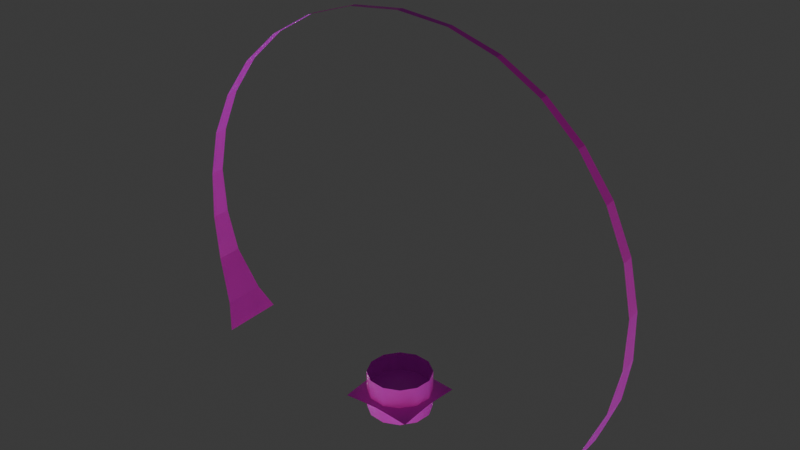 # Source: delta_approach.blend  (saved by Blender 4.2.66; exported with 4.5.12 LTS)
import bpy
from mathutils import Matrix  # noqa: F401  (used for matrix-valued properties, if any)

bpy.ops.wm.read_factory_settings(use_empty=True)
scene = bpy.context.scene
scene.name = 'Scene'

# ---- collections
col_sky_bsp_00 = bpy.data.collections.new('sky_bsp_00'); scene.collection.children.link(col_sky_bsp_00)
col_meshes = bpy.data.collections.new('meshes'); col_sky_bsp_00.children.link(col_meshes)

# ---- materials (node trees are filled in below, after node groups)
mat_sky_stormfront = bpy.data.materials.new('sky_stormfront')
mat_ring_afternoon = bpy.data.materials.new('ring_afternoon')
mat_stormclouds = bpy.data.materials.new('stormclouds')
mat_capital_ship = bpy.data.materials.new('capital_ship')
mat_wall = bpy.data.materials.new('wall')

# ---- material node trees
mat_sky_stormfront.use_nodes = True; mat_sky_stormfront.node_tree.nodes.clear()
_N = mat_sky_stormfront.node_tree.nodes; _L = mat_sky_stormfront.node_tree.links
n0 = _N.new('ShaderNodeBsdfPrincipled'); n0.name = 'Principled BSDF'; n0.location = (0, 300)
n1 = _N.new('ShaderNodeOutputMaterial'); n1.name = 'Material Output'; n1.location = (300, 300)
n2 = _N.new('ShaderNodeTexImage'); n2.name = 'Image Texture'; n2.location = (-300, 300)
_L.new(n0.outputs[0], n1.inputs[0])
_L.new(n2.outputs[0], n0.inputs[0])
n1.is_active_output = True
mat_ring_afternoon.use_nodes = True; mat_ring_afternoon.node_tree.nodes.clear()
_N = mat_ring_afternoon.node_tree.nodes; _L = mat_ring_afternoon.node_tree.links
n0 = _N.new('ShaderNodeBsdfPrincipled'); n0.name = 'Principled BSDF'; n0.location = (0, 300)
n1 = _N.new('ShaderNodeOutputMaterial'); n1.name = 'Material Output'; n1.location = (300, 300)
n2 = _N.new('ShaderNodeTexImage'); n2.name = 'Image Texture'; n2.location = (-300, 300)
_L.new(n0.outputs[0], n1.inputs[0])
_L.new(n2.outputs[0], n0.inputs[0])
n1.is_active_output = True
mat_stormclouds.use_nodes = True; mat_stormclouds.node_tree.nodes.clear()
_N = mat_stormclouds.node_tree.nodes; _L = mat_stormclouds.node_tree.links
n0 = _N.new('ShaderNodeBsdfPrincipled'); n0.name = 'Principled BSDF'; n0.location = (0, 300)
n1 = _N.new('ShaderNodeOutputMaterial'); n1.name = 'Material Output'; n1.location = (300, 300)
n2 = _N.new('ShaderNodeTexImage'); n2.name = 'Image Texture'; n2.location = (-300, 300)
_L.new(n0.outputs[0], n1.inputs[0])
_L.new(n2.outputs[0], n0.inputs[0])
n1.is_active_output = True
mat_capital_ship.use_nodes = True; mat_capital_ship.node_tree.nodes.clear()
_N = mat_capital_ship.node_tree.nodes; _L = mat_capital_ship.node_tree.links
n0 = _N.new('ShaderNodeBsdfPrincipled'); n0.name = 'Principled BSDF'; n0.location = (0, 300)
n1 = _N.new('ShaderNodeOutputMaterial'); n1.name = 'Material Output'; n1.location = (300, 300)
n2 = _N.new('ShaderNodeTexImage'); n2.name = 'Image Texture'; n2.location = (-300, 300)
_L.new(n0.outputs[0], n1.inputs[0])
_L.new(n2.outputs[0], n0.inputs[0])
n1.is_active_output = True
mat_wall.use_nodes = True; mat_wall.node_tree.nodes.clear()
_N = mat_wall.node_tree.nodes; _L = mat_wall.node_tree.links
n0 = _N.new('ShaderNodeBsdfPrincipled'); n0.name = 'Principled BSDF'; n0.location = (0, 300)
n1 = _N.new('ShaderNodeOutputMaterial'); n1.name = 'Material Output'; n1.location = (300, 300)
n2 = _N.new('ShaderNodeTexImage'); n2.name = 'Image Texture'; n2.location = (-300, 300)
_L.new(n0.outputs[0], n1.inputs[0])
_L.new(n2.outputs[0], n0.inputs[0])
n1.is_active_output = True

# ---- world
world_world = bpy.data.worlds.new('World'); scene.world = world_world
world_world.use_nodes = True; world_world.node_tree.nodes.clear()
_N = world_world.node_tree.nodes; _L = world_world.node_tree.links
n0 = _N.new('ShaderNodeOutputWorld'); n0.name = 'World Output'; n0.location = (300, 300)
n1 = _N.new('ShaderNodeBackground'); n1.name = 'Background'; n1.location = (10, 300)
n1.inputs[0].default_value = (0.05088, 0.05088, 0.05088, 1.0)
_L.new(n1.outputs[0], n0.inputs[0])
n0.is_active_output = True
world_world.color = (0.05088, 0.05088, 0.05088)
world_world.sun_shadow_jitter_overblur = 0.0

# ---- lights
light_skylight_0 = bpy.data.lights.new('skylight_0', 'SUN')
light_skylight_0.color = (0.4843, 0.3207, 0.189)
light_skylight_0.energy = 0.06283
light_skylight_1 = bpy.data.lights.new('skylight_1', 'SUN')
light_skylight_1.color = (0.8522, 0.6464, 0.4685)
light_skylight_1.energy = 0.06283
light_skylight_2 = bpy.data.lights.new('skylight_2', 'SUN')
light_skylight_2.color = (0.6308, 0.5584, 0.4791)
light_skylight_2.energy = 0.06283
light_skylight_3 = bpy.data.lights.new('skylight_3', 'SUN')
light_skylight_3.color = (0.4426, 0.4689, 0.4639)
light_skylight_3.energy = 0.06283
light_skylight_4 = bpy.data.lights.new('skylight_4', 'SUN')
light_skylight_4.color = (0.2877, 0.378, 0.4228)
light_skylight_4.energy = 0.06283
light_skylight_5 = bpy.data.lights.new('skylight_5', 'SUN')
light_skylight_5.color = (0.1659, 0.2857, 0.3559)
light_skylight_5.energy = 0.06283
light_skylight_6 = bpy.data.lights.new('skylight_6', 'SUN')
light_skylight_6.color = (0.07738, 0.1919, 0.2631)
light_skylight_6.energy = 0.06283
light_skylight_7 = bpy.data.lights.new('skylight_7', 'SUN')
light_skylight_7.color = (0.03869, 0.09595, 0.1315)
light_skylight_7.energy = 0.06283
light_skylight_8 = bpy.data.lights.new('skylight_8', 'SUN')
light_skylight_8.color = (0.4843, 0.3207, 0.189)
light_skylight_8.energy = 0.06283
light_skylight_9 = bpy.data.lights.new('skylight_9', 'SUN')
light_skylight_9.color = (0.8522, 0.6464, 0.4685)
light_skylight_9.energy = 0.06283
light_skylight_10 = bpy.data.lights.new('skylight_10', 'SUN')
light_skylight_10.color = (0.4426, 0.4689, 0.4639)
light_skylight_10.energy = 0.06283
light_skylight_11 = bpy.data.lights.new('skylight_11', 'SUN')
light_skylight_11.color = (0.2877, 0.378, 0.4228)
light_skylight_11.energy = 0.06283
light_skylight_12 = bpy.data.lights.new('skylight_12', 'SUN')
light_skylight_12.color = (0.1659, 0.2857, 0.3559)
light_skylight_12.energy = 0.06283
light_skylight_13 = bpy.data.lights.new('skylight_13', 'SUN')
light_skylight_13.color = (0.07738, 0.1919, 0.2631)
light_skylight_13.energy = 0.06283
light_skylight_14 = bpy.data.lights.new('skylight_14', 'SUN')
light_skylight_14.color = (0.03869, 0.09595, 0.1315)
light_skylight_14.energy = 0.06283
light_skylight_15 = bpy.data.lights.new('skylight_15', 'SUN')
light_skylight_15.color = (0.447, 0.296, 0.1745)
light_skylight_15.energy = 0.06283
light_skylight_16 = bpy.data.lights.new('skylight_16', 'SUN')
light_skylight_16.color = (0.7867, 0.5967, 0.4325)
light_skylight_16.energy = 0.06283
light_skylight_17 = bpy.data.lights.new('skylight_17', 'SUN')
light_skylight_17.color = (0.5823, 0.5154, 0.4423)
light_skylight_17.energy = 0.06283
light_skylight_18 = bpy.data.lights.new('skylight_18', 'SUN')
light_skylight_18.color = (0.4086, 0.4329, 0.4282)
light_skylight_18.energy = 0.06283
light_skylight_19 = bpy.data.lights.new('skylight_19', 'SUN')
light_skylight_19.color = (0.2655, 0.349, 0.3903)
light_skylight_19.energy = 0.06283
light_skylight_20 = bpy.data.lights.new('skylight_20', 'SUN')
light_skylight_20.color = (0.1531, 0.2637, 0.3285)
light_skylight_20.energy = 0.06283
light_skylight_21 = bpy.data.lights.new('skylight_21', 'SUN')
light_skylight_21.color = (0.07143, 0.1771, 0.2429)
light_skylight_21.energy = 0.06283
light_skylight_22 = bpy.data.lights.new('skylight_22', 'SUN')
light_skylight_22.color = (0.03571, 0.08857, 0.1214)
light_skylight_22.energy = 0.06283
light_skylight_23 = bpy.data.lights.new('skylight_23', 'SUN')
light_skylight_23.color = (0.4098, 0.2713, 0.16)
light_skylight_23.energy = 0.06283
light_skylight_24 = bpy.data.lights.new('skylight_24', 'SUN')
light_skylight_24.color = (0.7211, 0.5469, 0.3965)
light_skylight_24.energy = 0.06283
light_skylight_25 = bpy.data.lights.new('skylight_25', 'SUN')
light_skylight_25.color = (0.5338, 0.4725, 0.4054)
light_skylight_25.energy = 0.06283
light_skylight_26 = bpy.data.lights.new('skylight_26', 'SUN')
light_skylight_26.color = (0.3745, 0.3968, 0.3925)
light_skylight_26.energy = 0.06283
light_skylight_27 = bpy.data.lights.new('skylight_27', 'SUN')
light_skylight_27.color = (0.2434, 0.3199, 0.3578)
light_skylight_27.energy = 0.06283
light_skylight_28 = bpy.data.lights.new('skylight_28', 'SUN')
light_skylight_28.color = (0.1404, 0.2417, 0.3011)
light_skylight_28.energy = 0.06283
light_skylight_29 = bpy.data.lights.new('skylight_29', 'SUN')
light_skylight_29.color = (0.06548, 0.1624, 0.2226)
light_skylight_29.energy = 0.06283
light_skylight_30 = bpy.data.lights.new('skylight_30', 'SUN')
light_skylight_30.color = (0.03274, 0.08119, 0.1113)
light_skylight_30.energy = 0.06283
light_skylight_31 = bpy.data.lights.new('skylight_31', 'SUN')
light_skylight_31.color = (0.3725, 0.2467, 0.1454)
light_skylight_31.energy = 0.06283
light_skylight_32 = bpy.data.lights.new('skylight_32', 'SUN')
light_skylight_32.color = (0.6556, 0.4972, 0.3604)
light_skylight_32.energy = 0.06283
light_skylight_33 = bpy.data.lights.new('skylight_33', 'SUN')
light_skylight_33.color = (0.4852, 0.4295, 0.3686)
light_skylight_33.energy = 0.06283
light_skylight_34 = bpy.data.lights.new('skylight_34', 'SUN')
light_skylight_34.color = (0.3405, 0.3607, 0.3568)
light_skylight_34.energy = 0.06283
light_skylight_35 = bpy.data.lights.new('skylight_35', 'SUN')
light_skylight_35.color = (0.2213, 0.2908, 0.3252)
light_skylight_35.energy = 0.06283
light_skylight_36 = bpy.data.lights.new('skylight_36', 'SUN')
light_skylight_36.color = (0.1276, 0.2198, 0.2738)
light_skylight_36.energy = 0.06283
light_skylight_37 = bpy.data.lights.new('skylight_37', 'SUN')
light_skylight_37.color = (0.05952, 0.1476, 0.2024)
light_skylight_37.energy = 0.06283
light_skylight_38 = bpy.data.lights.new('skylight_38', 'SUN')
light_skylight_38.color = (0.02976, 0.07381, 0.1012)
light_skylight_38.energy = 0.06283
light_skylight_39 = bpy.data.lights.new('skylight_39', 'SUN')
light_skylight_39.color = (0.3352, 0.222, 0.1309)
light_skylight_39.energy = 0.06283
light_skylight_40 = bpy.data.lights.new('skylight_40', 'SUN')
light_skylight_40.color = (0.59, 0.4475, 0.3244)
light_skylight_40.energy = 0.06283
light_skylight_41 = bpy.data.lights.new('skylight_41', 'SUN')
light_skylight_41.color = (0.4367, 0.3866, 0.3317)
light_skylight_41.energy = 0.06283
light_skylight_42 = bpy.data.lights.new('skylight_42', 'SUN')
light_skylight_42.color = (0.3064, 0.3246, 0.3212)
light_skylight_42.energy = 0.06283
light_skylight_43 = bpy.data.lights.new('skylight_43', 'SUN')
light_skylight_43.color = (0.1991, 0.2617, 0.2927)
light_skylight_43.energy = 0.06283
light_skylight_44 = bpy.data.lights.new('skylight_44', 'SUN')
light_skylight_44.color = (0.1149, 0.1978, 0.2464)
light_skylight_44.energy = 0.06283
light_skylight_45 = bpy.data.lights.new('skylight_45', 'SUN')
light_skylight_45.color = (0.05357, 0.1329, 0.1821)
light_skylight_45.energy = 0.06283
light_skylight_46 = bpy.data.lights.new('skylight_46', 'SUN')
light_skylight_46.color = (0.02679, 0.06643, 0.09107)
light_skylight_46.energy = 0.06283
light_skylight_47 = bpy.data.lights.new('skylight_47', 'SUN')
light_skylight_47.color = (0.298, 0.1973, 0.1163)
light_skylight_47.energy = 0.06283
light_skylight_48 = bpy.data.lights.new('skylight_48', 'SUN')
light_skylight_48.color = (0.5244, 0.3978, 0.2883)
light_skylight_48.energy = 0.06283
light_skylight_49 = bpy.data.lights.new('skylight_49', 'SUN')
light_skylight_49.color = (0.3882, 0.3436, 0.2949)
light_skylight_49.energy = 0.06283
light_skylight_50 = bpy.data.lights.new('skylight_50', 'SUN')
light_skylight_50.color = (0.2724, 0.2886, 0.2855)
light_skylight_50.energy = 0.06283
light_skylight_51 = bpy.data.lights.new('skylight_51', 'SUN')
light_skylight_51.color = (0.177, 0.2326, 0.2602)
light_skylight_51.energy = 0.06283
light_skylight_52 = bpy.data.lights.new('skylight_52', 'SUN')
light_skylight_52.color = (0.1021, 0.1758, 0.219)
light_skylight_52.energy = 0.06283
light_skylight_53 = bpy.data.lights.new('skylight_53', 'SUN')
light_skylight_53.color = (0.04762, 0.1181, 0.1619)
light_skylight_53.energy = 0.06283
light_skylight_54 = bpy.data.lights.new('skylight_54', 'SUN')
light_skylight_54.color = (0.02381, 0.05905, 0.08095)
light_skylight_54.energy = 0.06283
light_skylight_55 = bpy.data.lights.new('skylight_55', 'SUN')
light_skylight_55.color = (0.2607, 0.1727, 0.1018)
light_skylight_55.energy = 0.06283
light_skylight_56 = bpy.data.lights.new('skylight_56', 'SUN')
light_skylight_56.color = (0.4589, 0.3481, 0.2523)
light_skylight_56.energy = 0.06283
light_skylight_57 = bpy.data.lights.new('skylight_57', 'SUN')
light_skylight_57.color = (0.3397, 0.3007, 0.258)
light_skylight_57.energy = 0.06283
light_skylight_58 = bpy.data.lights.new('skylight_58', 'SUN')
light_skylight_58.color = (0.2383, 0.2525, 0.2498)
light_skylight_58.energy = 0.06283
light_skylight_59 = bpy.data.lights.new('skylight_59', 'SUN')
light_skylight_59.color = (0.1549, 0.2036, 0.2277)
light_skylight_59.energy = 0.06283
light_skylight_60 = bpy.data.lights.new('skylight_60', 'SUN')
light_skylight_60.color = (0.08933, 0.1538, 0.1916)
light_skylight_60.energy = 0.06283
light_skylight_61 = bpy.data.lights.new('skylight_61', 'SUN')
light_skylight_61.color = (0.04167, 0.1033, 0.1417)
light_skylight_61.energy = 0.06283
light_skylight_62 = bpy.data.lights.new('skylight_62', 'SUN')
light_skylight_62.color = (0.02083, 0.05167, 0.07083)
light_skylight_62.energy = 0.06283
light_skylight_63 = bpy.data.lights.new('skylight_63', 'SUN')
light_skylight_63.color = (0.2235, 0.148, 0.08725)
light_skylight_63.energy = 0.06283
light_skylight_64 = bpy.data.lights.new('skylight_64', 'SUN')
light_skylight_64.color = (0.3933, 0.2983, 0.2163)
light_skylight_64.energy = 0.06283
light_skylight_65 = bpy.data.lights.new('skylight_65', 'SUN')
light_skylight_65.color = (0.2911, 0.2577, 0.2211)
light_skylight_65.energy = 0.06283
light_skylight_66 = bpy.data.lights.new('skylight_66', 'SUN')
light_skylight_66.color = (0.2043, 0.2164, 0.2141)
light_skylight_66.energy = 0.06283
light_skylight_67 = bpy.data.lights.new('skylight_67', 'SUN')
light_skylight_67.color = (0.1328, 0.1745, 0.1951)
light_skylight_67.energy = 0.06283
light_skylight_68 = bpy.data.lights.new('skylight_68', 'SUN')
light_skylight_68.color = (0.07657, 0.1319, 0.1643)
light_skylight_68.energy = 0.06283
light_skylight_69 = bpy.data.lights.new('skylight_69', 'SUN')
light_skylight_69.color = (0.03571, 0.08857, 0.1214)
light_skylight_69.energy = 0.06283
light_skylight_70 = bpy.data.lights.new('skylight_70', 'SUN')
light_skylight_70.color = (0.01786, 0.04429, 0.06071)
light_skylight_70.energy = 0.06283
light_skylight_71 = bpy.data.lights.new('skylight_71', 'SUN')
light_skylight_71.color = (0.1863, 0.1233, 0.07271)
light_skylight_71.energy = 0.06283
light_skylight_72 = bpy.data.lights.new('skylight_72', 'SUN')
light_skylight_72.color = (0.3278, 0.2486, 0.1802)
light_skylight_72.energy = 0.06283
light_skylight_73 = bpy.data.lights.new('skylight_73', 'SUN')
light_skylight_73.color = (0.2426, 0.2148, 0.1843)
light_skylight_73.energy = 0.06283
light_skylight_74 = bpy.data.lights.new('skylight_74', 'SUN')
light_skylight_74.color = (0.1702, 0.1804, 0.1784)
light_skylight_74.energy = 0.06283
light_skylight_75 = bpy.data.lights.new('skylight_75', 'SUN')
light_skylight_75.color = (0.1106, 0.1454, 0.1626)
light_skylight_75.energy = 0.06283
light_skylight_76 = bpy.data.lights.new('skylight_76', 'SUN')
light_skylight_76.color = (0.06381, 0.1099, 0.1369)
light_skylight_76.energy = 0.06283
light_skylight_77 = bpy.data.lights.new('skylight_77', 'SUN')
light_skylight_77.color = (0.02976, 0.07381, 0.1012)
light_skylight_77.energy = 0.06283
light_skylight_78 = bpy.data.lights.new('skylight_78', 'SUN')
light_skylight_78.color = (0.01488, 0.0369, 0.0506)
light_skylight_78.energy = 0.06283
light_skylight_79 = bpy.data.lights.new('skylight_79', 'SUN')
light_skylight_79.color = (0.149, 0.09867, 0.05817)
light_skylight_79.energy = 0.06283
light_skylight_80 = bpy.data.lights.new('skylight_80', 'SUN')
light_skylight_80.color = (0.2622, 0.1989, 0.1442)
light_skylight_80.energy = 0.06283
light_skylight_81 = bpy.data.lights.new('skylight_81', 'SUN')
light_skylight_81.color = (0.1941, 0.1718, 0.1474)
light_skylight_81.energy = 0.06283
light_skylight_82 = bpy.data.lights.new('skylight_82', 'SUN')
light_skylight_82.color = (0.1362, 0.1443, 0.1427)
light_skylight_82.energy = 0.06283
light_skylight_83 = bpy.data.lights.new('skylight_83', 'SUN')
light_skylight_83.color = (0.08851, 0.1163, 0.1301)
light_skylight_83.energy = 0.06283
light_skylight_84 = bpy.data.lights.new('skylight_84', 'SUN')
light_skylight_84.color = (0.05105, 0.0879, 0.1095)
light_skylight_84.energy = 0.06283
light_skylight_85 = bpy.data.lights.new('skylight_85', 'SUN')
light_skylight_85.color = (0.02381, 0.05905, 0.08095)
light_skylight_85.energy = 0.06283
light_skylight_86 = bpy.data.lights.new('skylight_86', 'SUN')
light_skylight_86.color = (0.0119, 0.02952, 0.04048)
light_skylight_86.energy = 0.06283
light_skylight_87 = bpy.data.lights.new('skylight_87', 'SUN')
light_skylight_87.color = (0.1117, 0.074, 0.04363)
light_skylight_87.energy = 0.06283
light_skylight_88 = bpy.data.lights.new('skylight_88', 'SUN')
light_skylight_88.color = (0.1967, 0.1492, 0.1081)
light_skylight_88.energy = 0.06283
light_skylight_89 = bpy.data.lights.new('skylight_89', 'SUN')
light_skylight_89.color = (0.1456, 0.1289, 0.1106)
light_skylight_89.energy = 0.06283
light_skylight_90 = bpy.data.lights.new('skylight_90', 'SUN')
light_skylight_90.color = (0.1021, 0.1082, 0.1071)
light_skylight_90.energy = 0.06283
light_skylight_91 = bpy.data.lights.new('skylight_91', 'SUN')
light_skylight_91.color = (0.06638, 0.08724, 0.09757)
light_skylight_91.energy = 0.06283
light_skylight_92 = bpy.data.lights.new('skylight_92', 'SUN')
light_skylight_92.color = (0.03829, 0.06593, 0.08213)
light_skylight_92.energy = 0.06283
light_skylight_93 = bpy.data.lights.new('skylight_93', 'SUN')
light_skylight_93.color = (0.01786, 0.04429, 0.06071)
light_skylight_93.energy = 0.06283
light_skylight_94 = bpy.data.lights.new('skylight_94', 'SUN')
light_skylight_94.color = (0.008929, 0.02214, 0.03036)
light_skylight_94.energy = 0.06283
light_skylight_95 = bpy.data.lights.new('skylight_95', 'SUN')
light_skylight_95.color = (0.0745, 0.04933, 0.02908)
light_skylight_95.energy = 0.06283
light_skylight_96 = bpy.data.lights.new('skylight_96', 'SUN')
light_skylight_96.color = (0.1311, 0.09944, 0.07208)
light_skylight_96.energy = 0.06283
light_skylight_97 = bpy.data.lights.new('skylight_97', 'SUN')
light_skylight_97.color = (0.09705, 0.0859, 0.07371)
light_skylight_97.energy = 0.06283
light_skylight_98 = bpy.data.lights.new('skylight_98', 'SUN')
light_skylight_98.color = (0.0681, 0.07214, 0.07137)
light_skylight_98.energy = 0.06283
light_skylight_99 = bpy.data.lights.new('skylight_99', 'SUN')
light_skylight_99.color = (0.04425, 0.05816, 0.06505)
light_skylight_99.energy = 0.06283
light_skylight_100 = bpy.data.lights.new('skylight_100', 'SUN')
light_skylight_100.color = (0.02552, 0.04395, 0.05475)
light_skylight_100.energy = 0.06283
light_skylight_101 = bpy.data.lights.new('skylight_101', 'SUN')
light_skylight_101.color = (0.0119, 0.02952, 0.04048)
light_skylight_101.energy = 0.06283
light_skylight_102 = bpy.data.lights.new('skylight_102', 'SUN')
light_skylight_102.color = (0.005952, 0.01476, 0.02024)
light_skylight_102.energy = 0.06283
light_skylight_103 = bpy.data.lights.new('skylight_103', 'SUN')
light_skylight_103.color = (0.03725, 0.02467, 0.01454)
light_skylight_103.energy = 0.06283
light_skylight_104 = bpy.data.lights.new('skylight_104', 'SUN')
light_skylight_104.color = (0.06556, 0.04972, 0.03604)
light_skylight_104.energy = 0.06283
light_skylight_105 = bpy.data.lights.new('skylight_105', 'SUN')
light_skylight_105.color = (0.04852, 0.04295, 0.03686)
light_skylight_105.energy = 0.06283
light_skylight_106 = bpy.data.lights.new('skylight_106', 'SUN')
light_skylight_106.color = (0.03405, 0.03607, 0.03568)
light_skylight_106.energy = 0.06283
light_skylight_107 = bpy.data.lights.new('skylight_107', 'SUN')
light_skylight_107.color = (0.02213, 0.02908, 0.03252)
light_skylight_107.energy = 0.06283
light_skylight_108 = bpy.data.lights.new('skylight_108', 'SUN')
light_skylight_108.color = (0.01276, 0.02198, 0.02737)
light_skylight_108.energy = 0.06283
light_skylight_109 = bpy.data.lights.new('skylight_109', 'SUN')
light_skylight_109.color = (0.005952, 0.01476, 0.02024)
light_skylight_109.energy = 0.06283
light_skylight_110 = bpy.data.lights.new('skylight_110', 'SUN')
light_skylight_110.color = (0.002976, 0.007381, 0.01012)
light_skylight_110.energy = 0.06283
light_skylight_111 = bpy.data.lights.new('skylight_111', 'SUN')
light_skylight_111.color = (0.0745, 0.04933, 0.02908)
light_skylight_111.energy = 0.06283
light_skylight_112 = bpy.data.lights.new('skylight_112', 'SUN')
light_skylight_112.color = (0.1311, 0.09944, 0.07208)
light_skylight_112.energy = 0.06283
light_skylight_113 = bpy.data.lights.new('skylight_113', 'SUN')
light_skylight_113.color = (0.09705, 0.0859, 0.07371)
light_skylight_113.energy = 0.06283
light_skylight_114 = bpy.data.lights.new('skylight_114', 'SUN')
light_skylight_114.color = (0.0681, 0.07214, 0.07137)
light_skylight_114.energy = 0.06283
light_skylight_115 = bpy.data.lights.new('skylight_115', 'SUN')
light_skylight_115.color = (0.04425, 0.05816, 0.06505)
light_skylight_115.energy = 0.06283
light_skylight_116 = bpy.data.lights.new('skylight_116', 'SUN')
light_skylight_116.color = (0.02552, 0.04395, 0.05475)
light_skylight_116.energy = 0.06283
light_skylight_117 = bpy.data.lights.new('skylight_117', 'SUN')
light_skylight_117.color = (0.0119, 0.02952, 0.04048)
light_skylight_117.energy = 0.06283
light_skylight_118 = bpy.data.lights.new('skylight_118', 'SUN')
light_skylight_118.color = (0.005952, 0.01476, 0.02024)
light_skylight_118.energy = 0.06283
light_skylight_119 = bpy.data.lights.new('skylight_119', 'SUN')
light_skylight_119.color = (0.1117, 0.074, 0.04363)
light_skylight_119.energy = 0.06283
light_skylight_120 = bpy.data.lights.new('skylight_120', 'SUN')
light_skylight_120.color = (0.1967, 0.1492, 0.1081)
light_skylight_120.energy = 0.06283
light_skylight_121 = bpy.data.lights.new('skylight_121', 'SUN')
light_skylight_121.color = (0.1456, 0.1289, 0.1106)
light_skylight_121.energy = 0.06283
light_skylight_122 = bpy.data.lights.new('skylight_122', 'SUN')
light_skylight_122.color = (0.1021, 0.1082, 0.1071)
light_skylight_122.energy = 0.06283
light_skylight_123 = bpy.data.lights.new('skylight_123', 'SUN')
light_skylight_123.color = (0.06638, 0.08724, 0.09757)
light_skylight_123.energy = 0.06283
light_skylight_124 = bpy.data.lights.new('skylight_124', 'SUN')
light_skylight_124.color = (0.03829, 0.06593, 0.08213)
light_skylight_124.energy = 0.06283
light_skylight_125 = bpy.data.lights.new('skylight_125', 'SUN')
light_skylight_125.color = (0.01786, 0.04429, 0.06071)
light_skylight_125.energy = 0.06283
light_skylight_126 = bpy.data.lights.new('skylight_126', 'SUN')
light_skylight_126.color = (0.008929, 0.02214, 0.03036)
light_skylight_126.energy = 0.06283
light_skylight_127 = bpy.data.lights.new('skylight_127', 'SUN')
light_skylight_127.color = (0.149, 0.09867, 0.05817)
light_skylight_127.energy = 0.06283
light_skylight_128 = bpy.data.lights.new('skylight_128', 'SUN')
light_skylight_128.color = (0.2622, 0.1989, 0.1442)
light_skylight_128.energy = 0.06283
light_skylight_129 = bpy.data.lights.new('skylight_129', 'SUN')
light_skylight_129.color = (0.1941, 0.1718, 0.1474)
light_skylight_129.energy = 0.06283
light_skylight_130 = bpy.data.lights.new('skylight_130', 'SUN')
light_skylight_130.color = (0.1362, 0.1443, 0.1427)
light_skylight_130.energy = 0.06283
light_skylight_131 = bpy.data.lights.new('skylight_131', 'SUN')
light_skylight_131.color = (0.08851, 0.1163, 0.1301)
light_skylight_131.energy = 0.06283
light_skylight_132 = bpy.data.lights.new('skylight_132', 'SUN')
light_skylight_132.color = (0.05105, 0.0879, 0.1095)
light_skylight_132.energy = 0.06283
light_skylight_133 = bpy.data.lights.new('skylight_133', 'SUN')
light_skylight_133.color = (0.02381, 0.05905, 0.08095)
light_skylight_133.energy = 0.06283
light_skylight_134 = bpy.data.lights.new('skylight_134', 'SUN')
light_skylight_134.color = (0.0119, 0.02952, 0.04048)
light_skylight_134.energy = 0.06283
light_skylight_135 = bpy.data.lights.new('skylight_135', 'SUN')
light_skylight_135.color = (0.1863, 0.1233, 0.07271)
light_skylight_135.energy = 0.06283
light_skylight_136 = bpy.data.lights.new('skylight_136', 'SUN')
light_skylight_136.color = (0.3278, 0.2486, 0.1802)
light_skylight_136.energy = 0.06283
light_skylight_137 = bpy.data.lights.new('skylight_137', 'SUN')
light_skylight_137.color = (0.2426, 0.2148, 0.1843)
light_skylight_137.energy = 0.06283
light_skylight_138 = bpy.data.lights.new('skylight_138', 'SUN')
light_skylight_138.color = (0.1702, 0.1804, 0.1784)
light_skylight_138.energy = 0.06283
light_skylight_139 = bpy.data.lights.new('skylight_139', 'SUN')
light_skylight_139.color = (0.1106, 0.1454, 0.1626)
light_skylight_139.energy = 0.06283
light_skylight_140 = bpy.data.lights.new('skylight_140', 'SUN')
light_skylight_140.color = (0.06381, 0.1099, 0.1369)
light_skylight_140.energy = 0.06283
light_skylight_141 = bpy.data.lights.new('skylight_141', 'SUN')
light_skylight_141.color = (0.02976, 0.07381, 0.1012)
light_skylight_141.energy = 0.06283
light_skylight_142 = bpy.data.lights.new('skylight_142', 'SUN')
light_skylight_142.color = (0.01488, 0.0369, 0.0506)
light_skylight_142.energy = 0.06283
light_skylight_143 = bpy.data.lights.new('skylight_143', 'SUN')
light_skylight_143.color = (0.2235, 0.148, 0.08725)
light_skylight_143.energy = 0.06283
light_skylight_144 = bpy.data.lights.new('skylight_144', 'SUN')
light_skylight_144.color = (0.3933, 0.2983, 0.2163)
light_skylight_144.energy = 0.06283
light_skylight_145 = bpy.data.lights.new('skylight_145', 'SUN')
light_skylight_145.color = (0.2911, 0.2577, 0.2211)
light_skylight_145.energy = 0.06283
light_skylight_146 = bpy.data.lights.new('skylight_146', 'SUN')
light_skylight_146.color = (0.2043, 0.2164, 0.2141)
light_skylight_146.energy = 0.06283
light_skylight_147 = bpy.data.lights.new('skylight_147', 'SUN')
light_skylight_147.color = (0.1328, 0.1745, 0.1951)
light_skylight_147.energy = 0.06283
light_skylight_148 = bpy.data.lights.new('skylight_148', 'SUN')
light_skylight_148.color = (0.07657, 0.1319, 0.1643)
light_skylight_148.energy = 0.06283
light_skylight_149 = bpy.data.lights.new('skylight_149', 'SUN')
light_skylight_149.color = (0.03571, 0.08857, 0.1214)
light_skylight_149.energy = 0.06283
light_skylight_150 = bpy.data.lights.new('skylight_150', 'SUN')
light_skylight_150.color = (0.01786, 0.04429, 0.06071)
light_skylight_150.energy = 0.06283
light_skylight_151 = bpy.data.lights.new('skylight_151', 'SUN')
light_skylight_151.color = (0.2607, 0.1727, 0.1018)
light_skylight_151.energy = 0.06283
light_skylight_152 = bpy.data.lights.new('skylight_152', 'SUN')
light_skylight_152.color = (0.4589, 0.3481, 0.2523)
light_skylight_152.energy = 0.06283
light_skylight_153 = bpy.data.lights.new('skylight_153', 'SUN')
light_skylight_153.color = (0.3397, 0.3007, 0.258)
light_skylight_153.energy = 0.06283
light_skylight_154 = bpy.data.lights.new('skylight_154', 'SUN')
light_skylight_154.color = (0.2383, 0.2525, 0.2498)
light_skylight_154.energy = 0.06283
light_skylight_155 = bpy.data.lights.new('skylight_155', 'SUN')
light_skylight_155.color = (0.1549, 0.2036, 0.2277)
light_skylight_155.energy = 0.06283
light_skylight_156 = bpy.data.lights.new('skylight_156', 'SUN')
light_skylight_156.color = (0.08933, 0.1538, 0.1916)
light_skylight_156.energy = 0.06283
light_skylight_157 = bpy.data.lights.new('skylight_157', 'SUN')
light_skylight_157.color = (0.04167, 0.1033, 0.1417)
light_skylight_157.energy = 0.06283
light_skylight_158 = bpy.data.lights.new('skylight_158', 'SUN')
light_skylight_158.color = (0.02083, 0.05167, 0.07083)
light_skylight_158.energy = 0.06283
light_skylight_159 = bpy.data.lights.new('skylight_159', 'SUN')
light_skylight_159.color = (0.298, 0.1973, 0.1163)
light_skylight_159.energy = 0.06283
light_skylight_160 = bpy.data.lights.new('skylight_160', 'SUN')
light_skylight_160.color = (0.5244, 0.3978, 0.2883)
light_skylight_160.energy = 0.06283
light_skylight_161 = bpy.data.lights.new('skylight_161', 'SUN')
light_skylight_161.color = (0.3882, 0.3436, 0.2949)
light_skylight_161.energy = 0.06283
light_skylight_162 = bpy.data.lights.new('skylight_162', 'SUN')
light_skylight_162.color = (0.2724, 0.2886, 0.2855)
light_skylight_162.energy = 0.06283
light_skylight_163 = bpy.data.lights.new('skylight_163', 'SUN')
light_skylight_163.color = (0.177, 0.2326, 0.2602)
light_skylight_163.energy = 0.06283
light_skylight_164 = bpy.data.lights.new('skylight_164', 'SUN')
light_skylight_164.color = (0.1021, 0.1758, 0.219)
light_skylight_164.energy = 0.06283
light_skylight_165 = bpy.data.lights.new('skylight_165', 'SUN')
light_skylight_165.color = (0.04762, 0.1181, 0.1619)
light_skylight_165.energy = 0.06283
light_skylight_166 = bpy.data.lights.new('skylight_166', 'SUN')
light_skylight_166.color = (0.02381, 0.05905, 0.08095)
light_skylight_166.energy = 0.06283
light_skylight_167 = bpy.data.lights.new('skylight_167', 'SUN')
light_skylight_167.color = (0.3352, 0.222, 0.1309)
light_skylight_167.energy = 0.06283
light_skylight_168 = bpy.data.lights.new('skylight_168', 'SUN')
light_skylight_168.color = (0.59, 0.4475, 0.3244)
light_skylight_168.energy = 0.06283
light_skylight_169 = bpy.data.lights.new('skylight_169', 'SUN')
light_skylight_169.color = (0.4367, 0.3866, 0.3317)
light_skylight_169.energy = 0.06283
light_skylight_170 = bpy.data.lights.new('skylight_170', 'SUN')
light_skylight_170.color = (0.3064, 0.3246, 0.3212)
light_skylight_170.energy = 0.06283
light_skylight_171 = bpy.data.lights.new('skylight_171', 'SUN')
light_skylight_171.color = (0.1991, 0.2617, 0.2927)
light_skylight_171.energy = 0.06283
light_skylight_172 = bpy.data.lights.new('skylight_172', 'SUN')
light_skylight_172.color = (0.1149, 0.1978, 0.2464)
light_skylight_172.energy = 0.06283
light_skylight_173 = bpy.data.lights.new('skylight_173', 'SUN')
light_skylight_173.color = (0.05357, 0.1329, 0.1821)
light_skylight_173.energy = 0.06283
light_skylight_174 = bpy.data.lights.new('skylight_174', 'SUN')
light_skylight_174.color = (0.02679, 0.06643, 0.09107)
light_skylight_174.energy = 0.06283
light_skylight_175 = bpy.data.lights.new('skylight_175', 'SUN')
light_skylight_175.color = (0.3725, 0.2467, 0.1454)
light_skylight_175.energy = 0.06283
light_skylight_176 = bpy.data.lights.new('skylight_176', 'SUN')
light_skylight_176.color = (0.6556, 0.4972, 0.3604)
light_skylight_176.energy = 0.06283
light_skylight_177 = bpy.data.lights.new('skylight_177', 'SUN')
light_skylight_177.color = (0.4852, 0.4295, 0.3686)
light_skylight_177.energy = 0.06283
light_skylight_178 = bpy.data.lights.new('skylight_178', 'SUN')
light_skylight_178.color = (0.3405, 0.3607, 0.3568)
light_skylight_178.energy = 0.06283
light_skylight_179 = bpy.data.lights.new('skylight_179', 'SUN')
light_skylight_179.color = (0.2213, 0.2908, 0.3252)
light_skylight_179.energy = 0.06283
light_skylight_180 = bpy.data.lights.new('skylight_180', 'SUN')
light_skylight_180.color = (0.1276, 0.2198, 0.2738)
light_skylight_180.energy = 0.06283
light_skylight_181 = bpy.data.lights.new('skylight_181', 'SUN')
light_skylight_181.color = (0.05952, 0.1476, 0.2024)
light_skylight_181.energy = 0.06283
light_skylight_182 = bpy.data.lights.new('skylight_182', 'SUN')
light_skylight_182.color = (0.02976, 0.07381, 0.1012)
light_skylight_182.energy = 0.06283
light_skylight_183 = bpy.data.lights.new('skylight_183', 'SUN')
light_skylight_183.color = (0.4098, 0.2713, 0.16)
light_skylight_183.energy = 0.06283
light_skylight_184 = bpy.data.lights.new('skylight_184', 'SUN')
light_skylight_184.color = (0.7211, 0.5469, 0.3965)
light_skylight_184.energy = 0.06283
light_skylight_185 = bpy.data.lights.new('skylight_185', 'SUN')
light_skylight_185.color = (0.5338, 0.4725, 0.4054)
light_skylight_185.energy = 0.06283
light_skylight_186 = bpy.data.lights.new('skylight_186', 'SUN')
light_skylight_186.color = (0.3745, 0.3968, 0.3925)
light_skylight_186.energy = 0.06283
light_skylight_187 = bpy.data.lights.new('skylight_187', 'SUN')
light_skylight_187.color = (0.2434, 0.3199, 0.3578)
light_skylight_187.energy = 0.06283
light_skylight_188 = bpy.data.lights.new('skylight_188', 'SUN')
light_skylight_188.color = (0.1404, 0.2417, 0.3011)
light_skylight_188.energy = 0.06283
light_skylight_189 = bpy.data.lights.new('skylight_189', 'SUN')
light_skylight_189.color = (0.06548, 0.1624, 0.2226)
light_skylight_189.energy = 0.06283
light_skylight_190 = bpy.data.lights.new('skylight_190', 'SUN')
light_skylight_190.color = (0.03274, 0.08119, 0.1113)
light_skylight_190.energy = 0.06283
light_skylight_191 = bpy.data.lights.new('skylight_191', 'SUN')
light_skylight_191.color = (0.447, 0.296, 0.1745)
light_skylight_191.energy = 0.06283
light_skylight_192 = bpy.data.lights.new('skylight_192', 'SUN')
light_skylight_192.color = (0.7867, 0.5967, 0.4325)
light_skylight_192.energy = 0.06283
light_skylight_193 = bpy.data.lights.new('skylight_193', 'SUN')
light_skylight_193.color = (0.5823, 0.5154, 0.4423)
light_skylight_193.energy = 0.06283
light_skylight_194 = bpy.data.lights.new('skylight_194', 'SUN')
light_skylight_194.color = (0.4086, 0.4329, 0.4282)
light_skylight_194.energy = 0.06283
light_skylight_195 = bpy.data.lights.new('skylight_195', 'SUN')
light_skylight_195.color = (0.2655, 0.349, 0.3903)
light_skylight_195.energy = 0.06283
light_skylight_196 = bpy.data.lights.new('skylight_196', 'SUN')
light_skylight_196.color = (0.1531, 0.2637, 0.3285)
light_skylight_196.energy = 0.06283
light_skylight_197 = bpy.data.lights.new('skylight_197', 'SUN')
light_skylight_197.color = (0.07143, 0.1771, 0.2429)
light_skylight_197.energy = 0.06283
light_skylight_198 = bpy.data.lights.new('skylight_198', 'SUN')
light_skylight_198.color = (0.03571, 0.08857, 0.1214)
light_skylight_198.energy = 0.06283
light_skylight_199 = bpy.data.lights.new('skylight_199', 'SUN')
light_skylight_199.color = (1.0, 0.7851, 0.4975)
light_skylight_199.energy = 5.655e-05

# ---- meshes
me_10_dome_sky = bpy.data.meshes.new('10.dome:sky')
me_10_dome_sky.from_pydata([(3447.0, 3447.0, 1119.0), (1723.0, 1724.0, 1731.0), (1723.0, 3447.0, 1265.0), (-0.04279, 1724.0, 1985.0), (-0.04279, 3447.0, 1379.0), (-1723.0, 3447.0, 1265.0), (-1723.0, 1724.0, 1731.0), (-3447.0, 3447.0, 1119.0), (-3447.0, 1724.0, 1265.0), (-1723.0, 0.02977, 1985.0), (-3447.0, 0.02977, 1379.0), (-3447.0, -1724.0, 1265.0), (-1723.0, -1724.0, 1731.0), (-3447.0, -3447.0, 1119.0), (-1723.0, -3447.0, 1265.0), (-0.04279, -1724.0, 1985.0), (-0.04279, -3447.0, 1379.0), (1723.0, -3447.0, 1265.0), (1723.0, -1724.0, 1731.0), (3447.0, -3447.0, 1119.0), (3447.0, -1724.0, 1265.0), (1723.0, 0.02977, 1985.0), (3447.0, 0.02977, 1379.0), (3447.0, 1724.0, 1265.0), (-0.04279, 0.02977, 2229.0)], [], [(0, 1, 2), (1, 3, 2), (2, 3, 4), (4, 3, 5), (3, 6, 5), (5, 6, 7), (7, 6, 8), (6, 9, 8), (8, 9, 10), (10, 9, 11), (9, 12, 11), (11, 12, 13), (13, 12, 14), (12, 15, 14), (14, 15, 16), (16, 15, 17), (15, 18, 17), (17, 18, 19), (19, 18, 20), (18, 21, 20), (20, 21, 22), (22, 21, 23), (21, 1, 23), (23, 1, 0), (21, 24, 1), (1, 24, 3), (3, 24, 6), (6, 24, 9), (9, 24, 12), (12, 24, 15), (15, 24, 18), (24, 21, 18)])
me_10_dome_sky.polygons.foreach_set('use_smooth', [True] * 32)
_uv = me_10_dome_sky.uv_layers.new(name='UVMap')
_uv.uv.foreach_set('vector', [0.9995, 0.9995, 0.7497, 0.7497, 0.7497, 0.9995, 0.7497, 0.7497, 0.5, 0.7497, 0.7497, 0.9995, 0.7497, 0.9995, 0.5, 0.7497, 0.5, 0.9995, 0.5, 0.9995, 0.5, 0.7497, 0.2503, 0.9995, 0.5, 0.7497, 0.2503, 0.7497, 0.2503, 0.9995, 0.2503, 0.9995, 0.2503, 0.7497, 0.0004995, 0.9995, 0.0004995, 0.9995, 0.2503, 0.7497, 0.0004995, 0.7497, 0.2503, 0.7497, 0.2503, 0.5, 0.0004995, 0.7497, 0.0004995, 0.7497, 0.2503, 0.5, 0.0004995, 0.5, 0.0004995, 0.5, 0.2503, 0.5, 0.0004995, 0.2503, 0.2503, 0.5, 0.2503, 0.2503, 0.0004995, 0.2503, 0.0004995, 0.2503, 0.2503, 0.2503, 0.0004995, 0.0004995, 0.0004995, 0.0004995, 0.2503, 0.2503, 0.2503, 0.0004995, 0.2503, 0.2503, 0.5, 0.2503, 0.2503, 0.0004995, 0.2503, 0.0004995, 0.5, 0.2503, 0.5, 0.0004995, 0.5, 0.0004995, 0.5, 0.2503, 0.7497, 0.0004995, 0.5, 0.2503, 0.7497, 0.2503, 0.7497, 0.0004995, 0.7497, 0.0004995, 0.7497, 0.2503, 0.9995, 0.0004995, 0.9995, 0.0004995, 0.7497, 0.2503, 0.9995, 0.2503, 0.7497, 0.2503, 0.7497, 0.5, 0.9995, 0.2503, 0.9995, 0.2503, 0.7497, 0.5, 0.9995, 0.5, 0.9995, 0.5, 0.7497, 0.5, 0.9995, 0.7497, 0.7497, 0.5, 0.7497, 0.7497, 0.9995, 0.7497, 0.9995, 0.7497, 0.7497, 0.7497, 0.9995, 0.9995, 0.7497, 0.5, 0.5, 0.5, 0.7497, 0.7497, 0.7497, 0.7497, 0.5, 0.5, 0.5, 0.7497, 0.5, 0.7497, 0.5, 0.5, 0.2503, 0.7497, 0.2503, 0.7497, 0.5, 0.5, 0.2503, 0.5, 0.2503, 0.5, 0.5, 0.5, 0.2503, 0.2503, 0.2503, 0.2503, 0.5, 0.5, 0.5, 0.2503, 0.5, 0.2503, 0.5, 0.5, 0.7497, 0.2503, 0.5, 0.5, 0.7497, 0.5, 0.7497, 0.2503])
me_10_dome_sky.materials.append(mat_sky_stormfront)
me_10_dome_sky.update()
me_10_dome_sky.normals_split_custom_set([tuple(v) for v in zip(*[iter([-0.1725, -0.1725, -0.9698, -0.1795, -0.1795, -0.9672, -0.09172, -0.2778, -0.9562, -0.1795, -0.1795, -0.9672, -0.0009431, -0.2174, -0.9761, -0.09172, -0.2778, -0.9562, -0.09172, -0.2778, -0.9562, -0.0009431, -0.2174, -0.9761, 2.226e-06, -0.3315, -0.9435, 2.226e-06, -0.3315, -0.9435, -0.0009431, -0.2174, -0.9761, 0.09088, -0.278, -0.9563, -0.0009431, -0.2174, -0.9761, 0.1787, -0.1796, -0.9674, 0.09088, -0.278, -0.9563, 0.09088, -0.278, -0.9563, 0.1787, -0.1796, -0.9674, 0.1716, -0.1725, -0.9699, 0.1716, -0.1725, -0.9699, 0.1787, -0.1796, -0.9674, 0.2769, -0.09166, -0.9565, 0.1787, -0.1796, -0.9674, 0.2165, -0.0009618, -0.9763, 0.2769, -0.09166, -0.9565, 0.2769, -0.09166, -0.9565, 0.2165, -0.0009618, -0.9763, 0.3307, 1.353e-09, -0.9437, 0.3307, 1.353e-09, -0.9437, 0.2165, -0.0009618, -0.9763, 0.2769, 0.09068, -0.9566, 0.2165, -0.0009618, -0.9763, 0.1791, 0.1791, -0.9674, 0.2769, 0.09068, -0.9566, 0.2769, 0.09068, -0.9566, 0.1791, 0.1791, -0.9674, 0.1717, 0.1717, -0.9701, 0.1717, 0.1717, -0.9701, 0.1791, 0.1791, -0.9674, 0.09067, 0.2768, -0.9566, 0.1791, 0.1791, -0.9674, -0.0009158, 0.2166, -0.9763, 0.09067, 0.2768, -0.9566, 0.09067, 0.2768, -0.9566, -0.0009158, 0.2166, -0.9763, -4.339e-07, 0.3307, -0.9437, -4.339e-07, 0.3307, -0.9437, -0.0009158, 0.2166, -0.9763, -0.09168, 0.2769, -0.9565, -0.0009158, 0.2166, -0.9763, -0.1795, 0.1787, -0.9674, -0.09168, 0.2769, -0.9565, -0.09168, 0.2769, -0.9565, -0.1795, 0.1787, -0.9674, -0.1725, 0.1717, -0.9699, -0.1725, 0.1717, -0.9699, -0.1795, 0.1787, -0.9674, -0.2779, 0.09088, -0.9563, -0.1795, 0.1787, -0.9674, -0.2172, -5.987e-08, -0.9761, -0.2779, 0.09088, -0.9563, -0.2779, 0.09088, -0.9563, -0.2172, -5.987e-08, -0.9761, -0.3317, -1.152e-08, -0.9434, -0.3317, -1.152e-08, -0.9434, -0.2172, -5.987e-08, -0.9761, -0.2778, -0.09154, -0.9563, -0.2172, -5.987e-08, -0.9761, -0.1795, -0.1795, -0.9672, -0.2778, -0.09154, -0.9563, -0.2778, -0.09154, -0.9563, -0.1795, -0.1795, -0.9672, -0.1725, -0.1725, -0.9698, -0.2172, -5.987e-08, -0.9761, 4.87e-06, -5.392e-08, -1.0, -0.1795, -0.1795, -0.9672, -0.1795, -0.1795, -0.9672, 4.87e-06, -5.392e-08, -1.0, -0.0009431, -0.2174, -0.9761, -0.0009431, -0.2174, -0.9761, 4.87e-06, -5.392e-08, -1.0, 0.1787, -0.1796, -0.9674, 0.1787, -0.1796, -0.9674, 4.87e-06, -5.392e-08, -1.0, 0.2165, -0.0009618, -0.9763, 0.2165, -0.0009618, -0.9763, 4.87e-06, -5.392e-08, -1.0, 0.1791, 0.1791, -0.9674, 0.1791, 0.1791, -0.9674, 4.87e-06, -5.392e-08, -1.0, -0.0009158, 0.2166, -0.9763, -0.0009158, 0.2166, -0.9763, 4.87e-06, -5.392e-08, -1.0, -0.1795, 0.1787, -0.9674, 4.87e-06, -5.392e-08, -1.0, -0.2172, -5.987e-08, -0.9761, -0.1795, 0.1787, -0.9674])] * 3)])
me_20_ring_sky = bpy.data.meshes.new('20.ring:sky')
me_20_ring_sky.from_pydata([(-1043.0, -1.95e+04, 4626.0), (-150.2, -2.111e+04, 8773.0), (3076.0, -1.928e+04, 4626.0), (2356.0, -2.098e+04, 8773.0), (150.5, 2.111e+04, 8773.0), (-2356.0, 2.098e+04, 8773.0), (1044.0, 1.95e+04, 4626.0), (-3075.0, 1.928e+04, 4626.0), (-3980.0, 1.822e+04, 2384.0), (2057.0, 1.853e+04, 2384.0), (-3075.0, 1.928e+04, 4626.0), (1044.0, 1.95e+04, 4626.0), (-1105.0, 1.304e+04, 3.287e+04), (-261.6, 1.308e+04, 3.287e+04), (-840.9, 9097.0, 3.521e+04), (-111.2, 9135.0, 3.521e+04), (-840.9, 9097.0, 3.521e+04), (-111.2, 9135.0, 3.521e+04), (-547.8, 4685.0, 3.666e+04), (58.89, 4717.0, 3.666e+04), (-547.8, 4685.0, 3.666e+04), (58.89, 4717.0, 3.666e+04), (-323.9, -17.3, 3.715e+04), (330.0, 17.36, 3.715e+04), (-2054.0, -1.853e+04, 2384.0), (-1043.0, -1.95e+04, 4626.0), (3983.0, -1.822e+04, 2384.0), (3076.0, -1.928e+04, 4626.0), (263.7, -1.308e+04, 3.287e+04), (114.7, -9135.0, 3.521e+04), (1107.0, -1.304e+04, 3.287e+04), (844.3, -9097.0, 3.521e+04), (114.7, -9135.0, 3.521e+04), (-55.21, -4716.0, 3.666e+04), (844.3, -9097.0, 3.521e+04), (551.6, -4684.0, 3.666e+04), (-55.21, -4716.0, 3.666e+04), (-323.9, -17.3, 3.715e+04), (551.6, -4684.0, 3.666e+04), (330.0, 17.36, 3.715e+04), (-2057.0, 2.174e+04, 1.298e+04), (-2356.0, 2.098e+04, 8773.0), (150.5, 2.111e+04, 8773.0), (150.5, 2.111e+04, 8773.0), (-2057.0, 2.174e+04, 1.298e+04), (-224.7, 2.185e+04, 1.298e+04), (-1819.0, 2.175e+04, 1.748e+04), (-2057.0, 2.174e+04, 1.298e+04), (-224.7, 2.185e+04, 1.298e+04), (-224.7, 2.185e+04, 1.298e+04), (-1819.0, 2.175e+04, 1.748e+04), (-464.8, 2.182e+04, 1.748e+04), (-1717.0, 2.082e+04, 2.19e+04), (-1819.0, 2.175e+04, 1.748e+04), (-464.8, 2.182e+04, 1.748e+04), (-464.8, 2.182e+04, 1.748e+04), (-1717.0, 2.082e+04, 2.19e+04), (-466.7, 2.09e+04, 2.191e+04), (-1558.0, 1.901e+04, 2.606e+04), (-466.7, 2.09e+04, 2.191e+04), (-436.9, 1.907e+04, 2.606e+04), (-1558.0, 1.901e+04, 2.606e+04), (-1348.0, 1.638e+04, 2.978e+04), (-436.9, 1.907e+04, 2.606e+04), (-1348.0, 1.638e+04, 2.978e+04), (-436.9, 1.907e+04, 2.606e+04), (-368.3, 1.644e+04, 2.978e+04), (-1348.0, 1.638e+04, 2.978e+04), (-1105.0, 1.304e+04, 3.287e+04), (-368.3, 1.644e+04, 2.978e+04), (-1105.0, 1.304e+04, 3.287e+04), (-368.3, 1.644e+04, 2.978e+04), (-261.6, 1.308e+04, 3.287e+04), (-1717.0, 2.082e+04, 2.19e+04), (-1558.0, 1.901e+04, 2.606e+04), (-466.7, 2.09e+04, 2.191e+04), (-150.2, -2.111e+04, 8773.0), (226.7, -2.183e+04, 1.298e+04), (2356.0, -2.098e+04, 8773.0), (226.7, -2.183e+04, 1.298e+04), (2356.0, -2.098e+04, 8773.0), (2060.0, -2.175e+04, 1.298e+04), (226.7, -2.183e+04, 1.298e+04), (464.6, -2.182e+04, 1.748e+04), (2060.0, -2.175e+04, 1.298e+04), (464.6, -2.182e+04, 1.748e+04), (2060.0, -2.175e+04, 1.298e+04), (1819.0, -2.175e+04, 1.748e+04), (464.6, -2.182e+04, 1.748e+04), (469.6, -2.089e+04, 2.19e+04), (1819.0, -2.175e+04, 1.748e+04), (469.6, -2.089e+04, 2.19e+04), (1819.0, -2.175e+04, 1.748e+04), (1721.0, -2.084e+04, 2.191e+04), (469.6, -2.089e+04, 2.19e+04), (437.1, -1.907e+04, 2.606e+04), (1721.0, -2.084e+04, 2.191e+04), (437.1, -1.907e+04, 2.606e+04), (1721.0, -2.084e+04, 2.191e+04), (1559.0, -1.901e+04, 2.606e+04), (437.1, -1.907e+04, 2.606e+04), (371.5, -1.643e+04, 2.978e+04), (1559.0, -1.901e+04, 2.606e+04), (371.5, -1.643e+04, 2.978e+04), (1559.0, -1.901e+04, 2.606e+04), (1352.0, -1.639e+04, 2.978e+04), (371.5, -1.643e+04, 2.978e+04), (263.7, -1.308e+04, 3.287e+04), (1352.0, -1.639e+04, 2.978e+04), (263.7, -1.308e+04, 3.287e+04), (1352.0, -1.639e+04, 2.978e+04), (1107.0, -1.304e+04, 3.287e+04)], [], [(0, 1, 2), (1, 3, 2), (4, 5, 6), (5, 7, 6), (8, 9, 10), (9, 11, 10), (12, 13, 14), (13, 15, 14), (16, 17, 18), (17, 19, 18), (20, 21, 22), (21, 23, 22), (24, 25, 26), (25, 27, 26), (28, 29, 30), (29, 31, 30), (32, 33, 34), (33, 35, 34), (36, 37, 38), (37, 39, 38), (40, 41, 42), (43, 45, 44), (46, 47, 48), (49, 51, 50), (52, 53, 54), (55, 57, 56), (58, 59, 60), (61, 63, 62), (64, 65, 66), (67, 69, 68), (70, 71, 72), (73, 75, 74), (76, 77, 78), (79, 81, 80), (82, 83, 84), (85, 87, 86), (88, 89, 90), (91, 93, 92), (94, 95, 96), (97, 99, 98), (100, 101, 102), (103, 105, 104), (106, 107, 108), (109, 111, 110)])
me_20_ring_sky.polygons.foreach_set('use_smooth', [True] * 44)
_uv = me_20_ring_sky.uv_layers.new(name='UVMap')
_uv.uv.foreach_set('vector', [0.4291, 0.5568, 0.4813, 0.9744, 0.6958, 0.5568, 0.4813, 0.9744, 0.6436, 0.9744, 0.6958, 0.5568, 0.6436, 0.9744, 0.4813, 0.9744, 0.6958, 0.5568, 0.4813, 0.9744, 0.4291, 0.5568, 0.6958, 0.5568, 0.367, 0.3311, 0.758, 0.3311, 0.4291, 0.5568, 0.758, 0.3311, 0.6958, 0.5568, 0.4291, 0.5568, 0.737, 0.4458, 0.7997, 0.4458, 0.7413, 0.6255, 0.7997, 0.4458, 0.7955, 0.6255, 0.7413, 0.6255, 0.7413, 0.6255, 0.7955, 0.6255, 0.7441, 0.811, 0.7955, 0.6255, 0.7928, 0.811, 0.7441, 0.811, 0.7441, 0.811, 0.7928, 0.811, 0.7452, 0.9941, 0.7928, 0.811, 0.792, 0.994, 0.7452, 0.9941, 0.367, 0.3311, 0.4291, 0.5568, 0.758, 0.3311, 0.4291, 0.5568, 0.6958, 0.5568, 0.758, 0.3311, 0.737, 0.4458, 0.7413, 0.6255, 0.7997, 0.4458, 0.7413, 0.6255, 0.7955, 0.6255, 0.7997, 0.4458, 0.7413, 0.6255, 0.7441, 0.811, 0.7955, 0.6255, 0.7441, 0.811, 0.7928, 0.811, 0.7955, 0.6255, 0.7441, 0.811, 0.7452, 0.9941, 0.7928, 0.811, 0.7452, 0.9941, 0.792, 0.994, 0.7928, 0.811, 0.5056, 0.1475, 0.07439, 0.1682, 0.07439, 0.006932, 0.07439, 0.006932, 0.5056, 0.02702, 0.5056, 0.1475, 0.9666, 0.1389, 0.5056, 0.1475, 0.5056, 0.02702, 0.5056, 0.02702, 0.9666, 0.03737, 0.9666, 0.1389, 0.8941, 0.5911, 0.8902, 0.1935, 0.9918, 0.1935, 0.9918, 0.1935, 0.9879, 0.591, 0.8941, 0.5911, 0.899, 0.9937, 0.9879, 0.591, 0.9831, 0.9937, 0.802, 0.3011, 0.8857, 0.3011, 0.8073, 0.6473, 0.8073, 0.6473, 0.8857, 0.3011, 0.8804, 0.6468, 0.8073, 0.6473, 0.8804, 0.6468, 0.8124, 0.9926, 0.8124, 0.9926, 0.8804, 0.6468, 0.8754, 0.9926, 0.8941, 0.5911, 0.9879, 0.591, 0.899, 0.9937, 0.07439, 0.1682, 0.5056, 0.1475, 0.07439, 0.006932, 0.5056, 0.1475, 0.5056, 0.02702, 0.07439, 0.006932, 0.5056, 0.1475, 0.9666, 0.1389, 0.5056, 0.02702, 0.9666, 0.1389, 0.9666, 0.03737, 0.5056, 0.02702, 0.8902, 0.1935, 0.8941, 0.5911, 0.9918, 0.1935, 0.8941, 0.5911, 0.9879, 0.591, 0.9918, 0.1935, 0.8941, 0.5911, 0.899, 0.9937, 0.9879, 0.591, 0.899, 0.9937, 0.9831, 0.9937, 0.9879, 0.591, 0.802, 0.3011, 0.8073, 0.6473, 0.8857, 0.3011, 0.8073, 0.6473, 0.8804, 0.6468, 0.8857, 0.3011, 0.8073, 0.6473, 0.8124, 0.9926, 0.8804, 0.6468, 0.8124, 0.9926, 0.8754, 0.9926, 0.8804, 0.6468])
me_20_ring_sky.materials.append(mat_ring_afternoon)
me_20_ring_sky.update()
me_20_ring_sky.normals_split_custom_set([tuple(v) for v in zip(*[iter([-0.04884, 0.9277, 0.37, -0.04883, 0.9277, 0.37, -0.04884, 0.9277, 0.37, -0.04883, 0.9277, 0.37, -0.04886, 0.9278, 0.37, -0.04884, 0.9277, 0.37, 0.04784, -0.928, 0.3696, 0.04782, -0.928, 0.3695, 0.0479, -0.9279, 0.3696, 0.04782, -0.928, 0.3695, 0.04788, -0.9279, 0.3696, 0.0479, -0.9279, 0.3696, 0.04677, -0.9097, 0.4126, 0.04687, -0.9097, 0.4127, 0.04677, -0.9097, 0.4126, 0.04687, -0.9097, 0.4127, 0.04682, -0.9097, 0.4127, 0.04677, -0.9097, 0.4126, 0.02643, -0.5081, -0.8609, 0.02639, -0.5081, -0.8609, 0.02651, -0.5081, -0.8609, 0.02639, -0.5081, -0.8609, 0.02646, -0.5081, -0.8609, 0.02651, -0.5081, -0.8609, 0.01548, -0.3116, -0.9501, 0.01558, -0.3115, -0.9501, 0.01552, -0.3115, -0.9501, 0.01558, -0.3115, -0.9501, 0.01554, -0.3115, -0.9501, 0.01552, -0.3115, -0.9501, 0.00479, -0.1045, -0.9945, 0.004899, -0.1044, -0.9945, 0.004871, -0.1045, -0.9945, 0.004899, -0.1044, -0.9945, 0.002848, -0.1044, -0.9945, 0.004871, -0.1045, -0.9945, -0.04769, 0.9094, 0.4133, -0.04769, 0.9094, 0.4133, -0.04793, 0.9094, 0.4131, -0.04769, 0.9094, 0.4133, -0.04792, 0.9094, 0.4131, -0.04793, 0.9094, 0.4131, -0.0273, 0.5073, -0.8613, -0.02733, 0.5073, -0.8613, -0.02729, 0.5074, -0.8613, -0.02733, 0.5073, -0.8613, -0.02731, 0.5073, -0.8613, -0.02729, 0.5074, -0.8613, -0.01653, 0.3108, -0.9503, -0.01663, 0.3106, -0.9504, -0.01662, 0.3106, -0.9504, -0.01663, 0.3106, -0.9504, -0.0166, 0.3106, -0.9504, -0.01662, 0.3106, -0.9504, -0.005699, 0.1036, -0.9946, -0.005925, 0.1035, -0.9946, -0.007803, 0.1035, -0.9946, -0.005925, 0.1035, -0.9946, -0.007816, 0.1035, -0.9946, -0.007803, 0.1035, -0.9946, 0.0507, -0.9834, 0.174, 0.0507, -0.9834, 0.174, 0.0507, -0.9834, 0.174, 0.06933, -0.9816, 0.1779, 0.06933, -0.9816, 0.1779, 0.06933, -0.9816, 0.1779, 0.07032, -0.9975, -0.001953, 0.07032, -0.9975, -0.001953, 0.07032, -0.9975, -0.001954, 0.0517, -0.9987, -0.003999, 0.05169, -0.9987, -0.003999, 0.05169, -0.9987, -0.003999, 0.05073, -0.977, -0.2072, 0.05073, -0.977, -0.2072, 0.05073, -0.977, -0.2072, 0.0771, -0.9761, -0.2032, 0.0771, -0.9761, -0.2032, 0.0771, -0.9761, -0.2032, 0.04785, -0.9132, -0.4047, 0.04785, -0.9132, -0.4047, 0.04785, -0.9132, -0.4047, 0.04193, -0.8135, -0.58, 0.04193, -0.8135, -0.58, 0.04193, -0.8135, -0.58, 0.06339, -0.8135, -0.578, 0.06339, -0.8135, -0.578, 0.06339, -0.8135, -0.578, 0.05369, -0.6763, -0.7346, 0.05369, -0.6763, -0.7346, 0.05369, -0.6763, -0.7346, 0.03514, -0.6759, -0.7361, 0.03514, -0.6759, -0.7361, 0.03514, -0.6759, -0.7361, 0.07414, -0.9124, -0.4024, 0.07414, -0.9124, -0.4024, 0.07414, -0.9124, -0.4024, -0.05184, 0.9834, 0.1742, -0.05184, 0.9834, 0.1742, -0.05184, 0.9834, 0.1742, -0.03324, 0.9835, 0.1781, -0.03324, 0.9835, 0.1781, -0.03324, 0.9835, 0.1781, -0.03424, 0.9994, -0.001955, -0.03424, 0.9994, -0.001956, -0.03424, 0.9994, -0.001955, -0.05283, 0.9986, -0.00399, -0.05283, 0.9986, -0.00399, -0.05283, 0.9986, -0.00399, -0.05174, 0.9769, -0.2073, -0.05174, 0.9769, -0.2073, -0.05174, 0.9769, -0.2073, -0.02541, 0.9787, -0.2036, -0.02541, 0.9787, -0.2036, -0.02541, 0.9787, -0.2036, -0.02149, 0.9151, -0.4027, -0.02149, 0.9151, -0.4027, -0.02149, 0.9151, -0.4027, -0.0479, 0.913, -0.4051, -0.0479, 0.913, -0.4051, -0.0479, 0.913, -0.4051, -0.04296, 0.8132, -0.5805, -0.04296, 0.8132, -0.5805, -0.04296, 0.8132, -0.5805, -0.02147, 0.8153, -0.5786, -0.02147, 0.8153, -0.5786, -0.02147, 0.8153, -0.5786, -0.01758, 0.6777, -0.7351, -0.01758, 0.6777, -0.7351, -0.01758, 0.6777, -0.7351, -0.03612, 0.6753, -0.7366, -0.03612, 0.6753, -0.7366, -0.03612, 0.6753, -0.7366])] * 3)])
me_30_clouds_sky = bpy.data.meshes.new('30.clouds:sky')
me_30_clouds_sky.from_pydata([(529.2, -3001.0, -300.8), (-1042.0, -2864.0, -300.8), (529.2, -3001.0, 3494.0), (-1042.0, -2864.0, 3494.0), (-2335.0, -1959.0, -300.8), (-2335.0, -1959.0, 3494.0), (-3002.0, -529.2, -300.8), (-3002.0, -529.2, 3494.0), (-2864.0, 1043.0, -300.8), (-2864.0, 1043.0, 3494.0), (-1959.0, 2335.0, -300.8), (-1959.0, 2335.0, 3494.0), (-529.3, 3001.0, -300.8), (-529.3, 3001.0, 3494.0), (1042.0, 2864.0, -300.8), (1042.0, 2864.0, 3494.0), (2335.0, 1959.0, -300.8), (2335.0, 1959.0, 3494.0), (3002.0, 529.3, -300.8), (3002.0, 529.3, 3494.0), (2864.0, -1042.0, -300.8), (2864.0, -1042.0, 3494.0), (1959.0, -2335.0, -300.8), (1959.0, -2335.0, 3494.0), (529.2, -3001.0, -300.8), (529.2, -3001.0, 3494.0)], [], [(0, 1, 2), (2, 1, 3), (1, 4, 3), (3, 4, 5), (4, 6, 5), (5, 6, 7), (6, 8, 7), (7, 8, 9), (8, 10, 9), (9, 10, 11), (10, 12, 11), (11, 12, 13), (12, 14, 13), (13, 14, 15), (14, 16, 15), (15, 16, 17), (16, 18, 17), (17, 18, 19), (18, 20, 19), (19, 20, 21), (20, 22, 21), (21, 22, 23), (22, 24, 23), (23, 24, 25)])
me_30_clouds_sky.polygons.foreach_set('use_smooth', [True] * 24)
_uv = me_30_clouds_sky.uv_layers.new(name='UVMap')
_uv.uv.foreach_set('vector', [0.001932, 0.004844, 0.08378, 0.004844, 0.001932, 0.9915, 0.001932, 0.9915, 0.08378, 0.004844, 0.08378, 0.9915, 0.08378, 0.004844, 0.1671, 0.004844, 0.08378, 0.9915, 0.08378, 0.9915, 0.1671, 0.004844, 0.1671, 0.9915, 0.1671, 0.004844, 0.2504, 0.004844, 0.1671, 0.9915, 0.1671, 0.9915, 0.2504, 0.004844, 0.2504, 0.9915, 0.2504, 0.004844, 0.3338, 0.004844, 0.2504, 0.9915, 0.2504, 0.9915, 0.3338, 0.004844, 0.3338, 0.9915, 0.3338, 0.004844, 0.4171, 0.004844, 0.3338, 0.9915, 0.3338, 0.9915, 0.4171, 0.004844, 0.4171, 0.9915, 0.4171, 0.004844, 0.5004, 0.004844, 0.4171, 0.9915, 0.4171, 0.9915, 0.5004, 0.004844, 0.5004, 0.9915, 0.5004, 0.004844, 0.5838, 0.004844, 0.5004, 0.9915, 0.5004, 0.9915, 0.5838, 0.004844, 0.5838, 0.9915, 0.5838, 0.004844, 0.6671, 0.004844, 0.5838, 0.9915, 0.5838, 0.9915, 0.6671, 0.004844, 0.6671, 0.9915, 0.6671, 0.004844, 0.7504, 0.004844, 0.6671, 0.9915, 0.6671, 0.9915, 0.7504, 0.004844, 0.7504, 0.9915, 0.7504, 0.004844, 0.8338, 0.004844, 0.7504, 0.9915, 0.7504, 0.9915, 0.8338, 0.004844, 0.8338, 0.9915, 0.8338, 0.004844, 0.9171, 0.004844, 0.8338, 0.9915, 0.8338, 0.9915, 0.9171, 0.004844, 0.9171, 0.9915, 0.9171, 0.004844, 0.9988, 0.004844, 0.9171, 0.9915, 0.9171, 0.9915, 0.9988, 0.004844, 0.9988, 0.9915])
me_30_clouds_sky.materials.append(mat_stormclouds)
me_30_clouds_sky.update()
me_30_clouds_sky.normals_split_custom_set([tuple(v) for v in zip(*[iter([-0.174, 0.9847, 0.0, 0.3422, 0.9396, -0.001975, -0.174, 0.9847, -0.00195, -0.174, 0.9847, -0.00195, 0.3422, 0.9396, -0.001975, 0.3422, 0.9396, -0.002016, 0.3422, 0.9396, -0.001975, 0.7664, 0.6424, -4.153e-11, 0.3422, 0.9396, -0.002016, 0.3422, 0.9396, -0.002016, 0.7664, 0.6424, -4.153e-11, 0.7664, 0.6424, 0.0, 0.7664, 0.6424, -4.153e-11, 0.9848, 0.1737, 0.0, 0.7664, 0.6424, 0.0, 0.7664, 0.6424, 0.0, 0.9848, 0.1737, 0.0, 0.9848, 0.1737, 0.0, 0.9848, 0.1737, 0.0, 0.9393, -0.343, -9.061e-11, 0.9848, 0.1737, 0.0, 0.9848, 0.1737, 0.0, 0.9393, -0.343, -9.061e-11, 0.9393, -0.343, 0.0, 0.9393, -0.343, -9.061e-11, 0.6418, -0.7669, -1.057e-10, 0.9393, -0.343, 0.0, 0.9393, -0.343, 0.0, 0.6418, -0.7669, -1.057e-10, 0.6418, -0.7669, 0.0, 0.6418, -0.7669, -1.057e-10, 0.173, -0.9849, 2.648e-07, 0.6418, -0.7669, 0.0, 0.6418, -0.7669, 0.0, 0.173, -0.9849, 2.648e-07, 0.173, -0.9849, 0.0, 0.173, -0.9849, 2.648e-07, -0.3426, -0.9395, -2.317e-07, 0.173, -0.9849, 0.0, 0.173, -0.9849, 0.0, -0.3426, -0.9395, -2.317e-07, -0.3426, -0.9395, 0.0, -0.3426, -0.9395, -2.317e-07, -0.7664, -0.6424, -0.001967, -0.3426, -0.9395, 0.0, -0.3426, -0.9395, 0.0, -0.7664, -0.6424, -0.001967, -0.7664, -0.6424, -0.001922, -0.7664, -0.6424, -0.001967, -0.9848, -0.1739, -0.001929, -0.7664, -0.6424, -0.001922, -0.7664, -0.6424, -0.001922, -0.9848, -0.1739, -0.001929, -0.9848, -0.1739, -0.001931, -0.9848, -0.1739, -0.001929, -0.9397, 0.3419, -0.001938, -0.9848, -0.1739, -0.001931, -0.9848, -0.1739, -0.001931, -0.9397, 0.3419, -0.001938, -0.9397, 0.3419, -0.001896, -0.9397, 0.3419, -0.001938, -0.6429, 0.766, -0.001934, -0.9397, 0.3419, -0.001896, -0.9397, 0.3419, -0.001896, -0.6429, 0.766, -0.001934, -0.6429, 0.766, -0.001935, -0.6429, 0.766, -0.001934, -0.1741, 0.9847, -0.001968, -0.6429, 0.766, -0.001935, -0.6429, 0.766, -0.001935, -0.1741, 0.9847, -0.001968, -0.1741, 0.9847, 0.0])] * 3)])
me_40_ship_sky = bpy.data.meshes.new('40.ship:sky')
me_40_ship_sky.from_pydata([(1320.0, 1664.0, 1115.0), (1320.0, 1664.0, 352.6), (2569.0, 789.2, 1115.0), (2569.0, 789.2, 352.6)], [], [(0, 1, 2), (1, 3, 2)])
me_40_ship_sky.polygons.foreach_set('use_smooth', [True] * 2)
_uv = me_40_ship_sky.uv_layers.new(name='UVMap')
_uv.uv.foreach_set('vector', [0.0004995, 0.9995, 0.0004995, 0.0004995, 0.9995, 0.9995, 0.0004995, 0.0004995, 0.9995, 0.0004995, 0.9995, 0.9995])
me_40_ship_sky.materials.append(mat_capital_ship)
me_40_ship_sky.update()
me_40_ship_sky.normals_split_custom_set([tuple(v) for v in zip(*[iter([-0.5739, -0.8189, -0.001955, -0.5739, -0.8189, -0.002003, -0.5739, -0.8189, -0.001955, -0.5739, -0.8189, -0.002003, -0.5739, -0.8189, -0.001955, -0.5739, -0.8189, -0.001955])] * 3)])
me_40_wall_sky = bpy.data.meshes.new('40.wall:sky')
me_40_wall_sky.from_pydata([(-1271.0, 2402.0, 280.0), (-1271.0, 2402.0, -309.9), (772.8, 2581.0, 280.0), (772.8, 2581.0, -309.9)], [], [(0, 1, 2), (1, 3, 2)])
me_40_wall_sky.polygons.foreach_set('use_smooth', [True] * 2)
_uv = me_40_wall_sky.uv_layers.new(name='UVMap')
_uv.uv.foreach_set('vector', [0.0004995, 0.9995, 0.0004995, 0.0004995, 0.9995, 0.9995, 0.0004995, 0.0004995, 0.9995, 0.0004995, 0.9995, 0.9995])
me_40_wall_sky.materials.append(mat_wall)
me_40_wall_sky.update()
me_40_wall_sky.normals_split_custom_set([tuple(v) for v in zip(*[iter([0.08692, -0.9962, -0.002007, 0.08692, -0.9962, -0.00196, 0.08692, -0.9962, -0.00196, 0.08692, -0.9962, -0.00196, 0.08692, -0.9962, -0.002007, 0.08692, -0.9962, -0.00196])] * 3)])
arm_sky_bsp_00_armature = bpy.data.armatures.new('sky_bsp_00 armature')  # bones are not reproduced

# ---- objects
ob_skylight_0 = bpy.data.objects.new('skylight_0', light_skylight_0)
ob_skylight_1 = bpy.data.objects.new('skylight_1', light_skylight_1)
ob_skylight_2 = bpy.data.objects.new('skylight_2', light_skylight_2)
ob_skylight_3 = bpy.data.objects.new('skylight_3', light_skylight_3)
ob_skylight_4 = bpy.data.objects.new('skylight_4', light_skylight_4)
ob_skylight_5 = bpy.data.objects.new('skylight_5', light_skylight_5)
ob_skylight_6 = bpy.data.objects.new('skylight_6', light_skylight_6)
ob_skylight_7 = bpy.data.objects.new('skylight_7', light_skylight_7)
ob_skylight_8 = bpy.data.objects.new('skylight_8', light_skylight_8)
ob_skylight_9 = bpy.data.objects.new('skylight_9', light_skylight_9)
ob_skylight_10 = bpy.data.objects.new('skylight_10', light_skylight_10)
ob_skylight_11 = bpy.data.objects.new('skylight_11', light_skylight_11)
ob_skylight_12 = bpy.data.objects.new('skylight_12', light_skylight_12)
ob_skylight_13 = bpy.data.objects.new('skylight_13', light_skylight_13)
ob_skylight_14 = bpy.data.objects.new('skylight_14', light_skylight_14)
ob_skylight_15 = bpy.data.objects.new('skylight_15', light_skylight_15)
ob_skylight_16 = bpy.data.objects.new('skylight_16', light_skylight_16)
ob_skylight_17 = bpy.data.objects.new('skylight_17', light_skylight_17)
ob_skylight_18 = bpy.data.objects.new('skylight_18', light_skylight_18)
ob_skylight_19 = bpy.data.objects.new('skylight_19', light_skylight_19)
ob_skylight_20 = bpy.data.objects.new('skylight_20', light_skylight_20)
ob_skylight_21 = bpy.data.objects.new('skylight_21', light_skylight_21)
ob_skylight_22 = bpy.data.objects.new('skylight_22', light_skylight_22)
ob_skylight_23 = bpy.data.objects.new('skylight_23', light_skylight_23)
ob_skylight_24 = bpy.data.objects.new('skylight_24', light_skylight_24)
ob_skylight_25 = bpy.data.objects.new('skylight_25', light_skylight_25)
ob_skylight_26 = bpy.data.objects.new('skylight_26', light_skylight_26)
ob_skylight_27 = bpy.data.objects.new('skylight_27', light_skylight_27)
ob_skylight_28 = bpy.data.objects.new('skylight_28', light_skylight_28)
ob_skylight_29 = bpy.data.objects.new('skylight_29', light_skylight_29)
ob_skylight_30 = bpy.data.objects.new('skylight_30', light_skylight_30)
ob_skylight_31 = bpy.data.objects.new('skylight_31', light_skylight_31)
ob_skylight_32 = bpy.data.objects.new('skylight_32', light_skylight_32)
ob_skylight_33 = bpy.data.objects.new('skylight_33', light_skylight_33)
ob_skylight_34 = bpy.data.objects.new('skylight_34', light_skylight_34)
ob_skylight_35 = bpy.data.objects.new('skylight_35', light_skylight_35)
ob_skylight_36 = bpy.data.objects.new('skylight_36', light_skylight_36)
ob_skylight_37 = bpy.data.objects.new('skylight_37', light_skylight_37)
ob_skylight_38 = bpy.data.objects.new('skylight_38', light_skylight_38)
ob_skylight_39 = bpy.data.objects.new('skylight_39', light_skylight_39)
ob_skylight_40 = bpy.data.objects.new('skylight_40', light_skylight_40)
ob_skylight_41 = bpy.data.objects.new('skylight_41', light_skylight_41)
ob_skylight_42 = bpy.data.objects.new('skylight_42', light_skylight_42)
ob_skylight_43 = bpy.data.objects.new('skylight_43', light_skylight_43)
ob_skylight_44 = bpy.data.objects.new('skylight_44', light_skylight_44)
ob_skylight_45 = bpy.data.objects.new('skylight_45', light_skylight_45)
ob_skylight_46 = bpy.data.objects.new('skylight_46', light_skylight_46)
ob_skylight_47 = bpy.data.objects.new('skylight_47', light_skylight_47)
ob_skylight_48 = bpy.data.objects.new('skylight_48', light_skylight_48)
ob_skylight_49 = bpy.data.objects.new('skylight_49', light_skylight_49)
ob_skylight_50 = bpy.data.objects.new('skylight_50', light_skylight_50)
ob_skylight_51 = bpy.data.objects.new('skylight_51', light_skylight_51)
ob_skylight_52 = bpy.data.objects.new('skylight_52', light_skylight_52)
ob_skylight_53 = bpy.data.objects.new('skylight_53', light_skylight_53)
ob_skylight_54 = bpy.data.objects.new('skylight_54', light_skylight_54)
ob_skylight_55 = bpy.data.objects.new('skylight_55', light_skylight_55)
ob_skylight_56 = bpy.data.objects.new('skylight_56', light_skylight_56)
ob_skylight_57 = bpy.data.objects.new('skylight_57', light_skylight_57)
ob_skylight_58 = bpy.data.objects.new('skylight_58', light_skylight_58)
ob_skylight_59 = bpy.data.objects.new('skylight_59', light_skylight_59)
ob_skylight_60 = bpy.data.objects.new('skylight_60', light_skylight_60)
ob_skylight_61 = bpy.data.objects.new('skylight_61', light_skylight_61)
ob_skylight_62 = bpy.data.objects.new('skylight_62', light_skylight_62)
ob_skylight_63 = bpy.data.objects.new('skylight_63', light_skylight_63)
ob_skylight_64 = bpy.data.objects.new('skylight_64', light_skylight_64)
ob_skylight_65 = bpy.data.objects.new('skylight_65', light_skylight_65)
ob_skylight_66 = bpy.data.objects.new('skylight_66', light_skylight_66)
ob_skylight_67 = bpy.data.objects.new('skylight_67', light_skylight_67)
ob_skylight_68 = bpy.data.objects.new('skylight_68', light_skylight_68)
ob_skylight_69 = bpy.data.objects.new('skylight_69', light_skylight_69)
ob_skylight_70 = bpy.data.objects.new('skylight_70', light_skylight_70)
ob_skylight_71 = bpy.data.objects.new('skylight_71', light_skylight_71)
ob_skylight_72 = bpy.data.objects.new('skylight_72', light_skylight_72)
ob_skylight_73 = bpy.data.objects.new('skylight_73', light_skylight_73)
ob_skylight_74 = bpy.data.objects.new('skylight_74', light_skylight_74)
ob_skylight_75 = bpy.data.objects.new('skylight_75', light_skylight_75)
ob_skylight_76 = bpy.data.objects.new('skylight_76', light_skylight_76)
ob_skylight_77 = bpy.data.objects.new('skylight_77', light_skylight_77)
ob_skylight_78 = bpy.data.objects.new('skylight_78', light_skylight_78)
ob_skylight_79 = bpy.data.objects.new('skylight_79', light_skylight_79)
ob_skylight_80 = bpy.data.objects.new('skylight_80', light_skylight_80)
ob_skylight_81 = bpy.data.objects.new('skylight_81', light_skylight_81)
ob_skylight_82 = bpy.data.objects.new('skylight_82', light_skylight_82)
ob_skylight_83 = bpy.data.objects.new('skylight_83', light_skylight_83)
ob_skylight_84 = bpy.data.objects.new('skylight_84', light_skylight_84)
ob_skylight_85 = bpy.data.objects.new('skylight_85', light_skylight_85)
ob_skylight_86 = bpy.data.objects.new('skylight_86', light_skylight_86)
ob_skylight_87 = bpy.data.objects.new('skylight_87', light_skylight_87)
ob_skylight_88 = bpy.data.objects.new('skylight_88', light_skylight_88)
ob_skylight_89 = bpy.data.objects.new('skylight_89', light_skylight_89)
ob_skylight_90 = bpy.data.objects.new('skylight_90', light_skylight_90)
ob_skylight_91 = bpy.data.objects.new('skylight_91', light_skylight_91)
ob_skylight_92 = bpy.data.objects.new('skylight_92', light_skylight_92)
ob_skylight_93 = bpy.data.objects.new('skylight_93', light_skylight_93)
ob_skylight_94 = bpy.data.objects.new('skylight_94', light_skylight_94)
ob_skylight_95 = bpy.data.objects.new('skylight_95', light_skylight_95)
ob_skylight_96 = bpy.data.objects.new('skylight_96', light_skylight_96)
ob_skylight_97 = bpy.data.objects.new('skylight_97', light_skylight_97)
ob_skylight_98 = bpy.data.objects.new('skylight_98', light_skylight_98)
ob_skylight_99 = bpy.data.objects.new('skylight_99', light_skylight_99)
ob_skylight_100 = bpy.data.objects.new('skylight_100', light_skylight_100)
ob_skylight_101 = bpy.data.objects.new('skylight_101', light_skylight_101)
ob_skylight_102 = bpy.data.objects.new('skylight_102', light_skylight_102)
ob_skylight_103 = bpy.data.objects.new('skylight_103', light_skylight_103)
ob_skylight_104 = bpy.data.objects.new('skylight_104', light_skylight_104)
ob_skylight_105 = bpy.data.objects.new('skylight_105', light_skylight_105)
ob_skylight_106 = bpy.data.objects.new('skylight_106', light_skylight_106)
ob_skylight_107 = bpy.data.objects.new('skylight_107', light_skylight_107)
ob_skylight_108 = bpy.data.objects.new('skylight_108', light_skylight_108)
ob_skylight_109 = bpy.data.objects.new('skylight_109', light_skylight_109)
ob_skylight_110 = bpy.data.objects.new('skylight_110', light_skylight_110)
ob_skylight_111 = bpy.data.objects.new('skylight_111', light_skylight_111)
ob_skylight_112 = bpy.data.objects.new('skylight_112', light_skylight_112)
ob_skylight_113 = bpy.data.objects.new('skylight_113', light_skylight_113)
ob_skylight_114 = bpy.data.objects.new('skylight_114', light_skylight_114)
ob_skylight_115 = bpy.data.objects.new('skylight_115', light_skylight_115)
ob_skylight_116 = bpy.data.objects.new('skylight_116', light_skylight_116)
ob_skylight_117 = bpy.data.objects.new('skylight_117', light_skylight_117)
ob_skylight_118 = bpy.data.objects.new('skylight_118', light_skylight_118)
ob_skylight_119 = bpy.data.objects.new('skylight_119', light_skylight_119)
ob_skylight_120 = bpy.data.objects.new('skylight_120', light_skylight_120)
ob_skylight_121 = bpy.data.objects.new('skylight_121', light_skylight_121)
ob_skylight_122 = bpy.data.objects.new('skylight_122', light_skylight_122)
ob_skylight_123 = bpy.data.objects.new('skylight_123', light_skylight_123)
ob_skylight_124 = bpy.data.objects.new('skylight_124', light_skylight_124)
ob_skylight_125 = bpy.data.objects.new('skylight_125', light_skylight_125)
ob_skylight_126 = bpy.data.objects.new('skylight_126', light_skylight_126)
ob_skylight_127 = bpy.data.objects.new('skylight_127', light_skylight_127)
ob_skylight_128 = bpy.data.objects.new('skylight_128', light_skylight_128)
ob_skylight_129 = bpy.data.objects.new('skylight_129', light_skylight_129)
ob_skylight_130 = bpy.data.objects.new('skylight_130', light_skylight_130)
ob_skylight_131 = bpy.data.objects.new('skylight_131', light_skylight_131)
ob_skylight_132 = bpy.data.objects.new('skylight_132', light_skylight_132)
ob_skylight_133 = bpy.data.objects.new('skylight_133', light_skylight_133)
ob_skylight_134 = bpy.data.objects.new('skylight_134', light_skylight_134)
ob_skylight_135 = bpy.data.objects.new('skylight_135', light_skylight_135)
ob_skylight_136 = bpy.data.objects.new('skylight_136', light_skylight_136)
ob_skylight_137 = bpy.data.objects.new('skylight_137', light_skylight_137)
ob_skylight_138 = bpy.data.objects.new('skylight_138', light_skylight_138)
ob_skylight_139 = bpy.data.objects.new('skylight_139', light_skylight_139)
ob_skylight_140 = bpy.data.objects.new('skylight_140', light_skylight_140)
ob_skylight_141 = bpy.data.objects.new('skylight_141', light_skylight_141)
ob_skylight_142 = bpy.data.objects.new('skylight_142', light_skylight_142)
ob_skylight_143 = bpy.data.objects.new('skylight_143', light_skylight_143)
ob_skylight_144 = bpy.data.objects.new('skylight_144', light_skylight_144)
ob_skylight_145 = bpy.data.objects.new('skylight_145', light_skylight_145)
ob_skylight_146 = bpy.data.objects.new('skylight_146', light_skylight_146)
ob_skylight_147 = bpy.data.objects.new('skylight_147', light_skylight_147)
ob_skylight_148 = bpy.data.objects.new('skylight_148', light_skylight_148)
ob_skylight_149 = bpy.data.objects.new('skylight_149', light_skylight_149)
ob_skylight_150 = bpy.data.objects.new('skylight_150', light_skylight_150)
ob_skylight_151 = bpy.data.objects.new('skylight_151', light_skylight_151)
ob_skylight_152 = bpy.data.objects.new('skylight_152', light_skylight_152)
ob_skylight_153 = bpy.data.objects.new('skylight_153', light_skylight_153)
ob_skylight_154 = bpy.data.objects.new('skylight_154', light_skylight_154)
ob_skylight_155 = bpy.data.objects.new('skylight_155', light_skylight_155)
ob_skylight_156 = bpy.data.objects.new('skylight_156', light_skylight_156)
ob_skylight_157 = bpy.data.objects.new('skylight_157', light_skylight_157)
ob_skylight_158 = bpy.data.objects.new('skylight_158', light_skylight_158)
ob_skylight_159 = bpy.data.objects.new('skylight_159', light_skylight_159)
ob_skylight_160 = bpy.data.objects.new('skylight_160', light_skylight_160)
ob_skylight_161 = bpy.data.objects.new('skylight_161', light_skylight_161)
ob_skylight_162 = bpy.data.objects.new('skylight_162', light_skylight_162)
ob_skylight_163 = bpy.data.objects.new('skylight_163', light_skylight_163)
ob_skylight_164 = bpy.data.objects.new('skylight_164', light_skylight_164)
ob_skylight_165 = bpy.data.objects.new('skylight_165', light_skylight_165)
ob_skylight_166 = bpy.data.objects.new('skylight_166', light_skylight_166)
ob_skylight_167 = bpy.data.objects.new('skylight_167', light_skylight_167)
ob_skylight_168 = bpy.data.objects.new('skylight_168', light_skylight_168)
ob_skylight_169 = bpy.data.objects.new('skylight_169', light_skylight_169)
ob_skylight_170 = bpy.data.objects.new('skylight_170', light_skylight_170)
ob_skylight_171 = bpy.data.objects.new('skylight_171', light_skylight_171)
ob_skylight_172 = bpy.data.objects.new('skylight_172', light_skylight_172)
ob_skylight_173 = bpy.data.objects.new('skylight_173', light_skylight_173)
ob_skylight_174 = bpy.data.objects.new('skylight_174', light_skylight_174)
ob_skylight_175 = bpy.data.objects.new('skylight_175', light_skylight_175)
ob_skylight_176 = bpy.data.objects.new('skylight_176', light_skylight_176)
ob_skylight_177 = bpy.data.objects.new('skylight_177', light_skylight_177)
ob_skylight_178 = bpy.data.objects.new('skylight_178', light_skylight_178)
ob_skylight_179 = bpy.data.objects.new('skylight_179', light_skylight_179)
ob_skylight_180 = bpy.data.objects.new('skylight_180', light_skylight_180)
ob_skylight_181 = bpy.data.objects.new('skylight_181', light_skylight_181)
ob_skylight_182 = bpy.data.objects.new('skylight_182', light_skylight_182)
ob_skylight_183 = bpy.data.objects.new('skylight_183', light_skylight_183)
ob_skylight_184 = bpy.data.objects.new('skylight_184', light_skylight_184)
ob_skylight_185 = bpy.data.objects.new('skylight_185', light_skylight_185)
ob_skylight_186 = bpy.data.objects.new('skylight_186', light_skylight_186)
ob_skylight_187 = bpy.data.objects.new('skylight_187', light_skylight_187)
ob_skylight_188 = bpy.data.objects.new('skylight_188', light_skylight_188)
ob_skylight_189 = bpy.data.objects.new('skylight_189', light_skylight_189)
ob_skylight_190 = bpy.data.objects.new('skylight_190', light_skylight_190)
ob_skylight_191 = bpy.data.objects.new('skylight_191', light_skylight_191)
ob_skylight_192 = bpy.data.objects.new('skylight_192', light_skylight_192)
ob_skylight_193 = bpy.data.objects.new('skylight_193', light_skylight_193)
ob_skylight_194 = bpy.data.objects.new('skylight_194', light_skylight_194)
ob_skylight_195 = bpy.data.objects.new('skylight_195', light_skylight_195)
ob_skylight_196 = bpy.data.objects.new('skylight_196', light_skylight_196)
ob_skylight_197 = bpy.data.objects.new('skylight_197', light_skylight_197)
ob_skylight_198 = bpy.data.objects.new('skylight_198', light_skylight_198)
ob_skylight_199 = bpy.data.objects.new('skylight_199', light_skylight_199)
ob_armature = bpy.data.objects.new('Armature', arm_sky_bsp_00_armature)
ob_10_dome_sky = bpy.data.objects.new('10.dome:sky', me_10_dome_sky)
ob_20_ring_sky = bpy.data.objects.new('20.ring:sky', me_20_ring_sky)
ob_30_clouds_sky = bpy.data.objects.new('30.clouds:sky', me_30_clouds_sky)
ob_40_ship_sky = bpy.data.objects.new('40.ship:sky', me_40_ship_sky)
ob_40_wall_sky = bpy.data.objects.new('40.wall:sky', me_40_wall_sky)

# ---- transforms, parenting, visibility, modifiers, constraints
ob_skylight_0.location = (0.0, 0.0, 0.0)
ob_skylight_0.rotation_euler = (1.571, 0.0, 0.0)
ob_skylight_1.location = (0.0, 0.0, 0.0)
ob_skylight_1.rotation_euler = (1.767, 0.0, 0.0)
ob_skylight_2.location = (0.0, 0.0, 0.0)
ob_skylight_2.rotation_euler = (1.963, 0.0, 0.0)
ob_skylight_3.location = (0.0, 0.0, 0.0)
ob_skylight_3.rotation_euler = (2.16, 0.0, 0.0)
ob_skylight_4.location = (0.0, 0.0, 0.0)
ob_skylight_4.rotation_euler = (2.356, 0.0, 0.0)
ob_skylight_5.location = (0.0, 0.0, 0.0)
ob_skylight_5.rotation_euler = (2.553, 0.0, 0.0)
ob_skylight_6.location = (0.0, 0.0, 0.0)
ob_skylight_6.rotation_euler = (2.749, 0.0, 0.0)
ob_skylight_7.location = (0.0, 0.0, 0.0)
ob_skylight_7.rotation_euler = (2.945, 0.0, 0.0)
ob_skylight_8.location = (0.0, 0.0, 0.0)
ob_skylight_8.rotation_euler = (1.571, 0.0, 0.2417)
ob_skylight_9.location = (0.0, 0.0, 0.0)
ob_skylight_9.rotation_euler = (1.767, 0.0, 0.2417)
ob_skylight_10.location = (0.0, 0.0, 0.0)
ob_skylight_10.rotation_euler = (2.16, 0.0, 0.2417)
ob_skylight_11.location = (0.0, 0.0, 0.0)
ob_skylight_11.rotation_euler = (2.356, 0.0, 0.2417)
ob_skylight_12.location = (0.0, 0.0, 0.0)
ob_skylight_12.rotation_euler = (2.553, 0.0, 0.2417)
ob_skylight_13.location = (0.0, 0.0, 0.0)
ob_skylight_13.rotation_euler = (2.749, 0.0, 0.2417)
ob_skylight_14.location = (0.0, 0.0, 0.0)
ob_skylight_14.rotation_euler = (2.945, 0.0, 0.2417)
ob_skylight_15.location = (0.0, 0.0, 0.0)
ob_skylight_15.rotation_euler = (1.571, 0.0, 0.4833)
ob_skylight_16.location = (0.0, 0.0, 0.0)
ob_skylight_16.rotation_euler = (1.767, 0.0, 0.4833)
ob_skylight_17.location = (0.0, 0.0, 0.0)
ob_skylight_17.rotation_euler = (1.963, 0.0, 0.4833)
ob_skylight_18.location = (0.0, 0.0, 0.0)
ob_skylight_18.rotation_euler = (2.16, 0.0, 0.4833)
ob_skylight_19.location = (0.0, 0.0, 0.0)
ob_skylight_19.rotation_euler = (2.356, 0.0, 0.4833)
ob_skylight_20.location = (0.0, 0.0, 0.0)
ob_skylight_20.rotation_euler = (2.553, 0.0, 0.4833)
ob_skylight_21.location = (0.0, 0.0, 0.0)
ob_skylight_21.rotation_euler = (2.749, 0.0, 0.4833)
ob_skylight_22.location = (0.0, 0.0, 0.0)
ob_skylight_22.rotation_euler = (2.945, 0.0, 0.4833)
ob_skylight_23.location = (0.0, 0.0, 0.0)
ob_skylight_23.rotation_euler = (1.571, 0.0, 0.725)
ob_skylight_24.location = (0.0, 0.0, 0.0)
ob_skylight_24.rotation_euler = (1.767, 0.0, 0.725)
ob_skylight_25.location = (0.0, 0.0, 0.0)
ob_skylight_25.rotation_euler = (1.963, 0.0, 0.725)
ob_skylight_26.location = (0.0, 0.0, 0.0)
ob_skylight_26.rotation_euler = (2.16, 0.0, 0.725)
ob_skylight_27.location = (0.0, 0.0, 0.0)
ob_skylight_27.rotation_euler = (2.356, 0.0, 0.725)
ob_skylight_28.location = (0.0, 0.0, 0.0)
ob_skylight_28.rotation_euler = (2.553, 0.0, 0.725)
ob_skylight_29.location = (0.0, 0.0, 0.0)
ob_skylight_29.rotation_euler = (2.749, 0.0, 0.725)
ob_skylight_30.location = (0.0, 0.0, 0.0)
ob_skylight_30.rotation_euler = (2.945, 0.0, 0.725)
ob_skylight_31.location = (0.0, 0.0, 0.0)
ob_skylight_31.rotation_euler = (1.571, 0.0, 0.9666)
ob_skylight_32.location = (0.0, 0.0, 0.0)
ob_skylight_32.rotation_euler = (1.767, 0.0, 0.9666)
ob_skylight_33.location = (0.0, 0.0, 0.0)
ob_skylight_33.rotation_euler = (1.963, 0.0, 0.9666)
ob_skylight_34.location = (0.0, 0.0, 0.0)
ob_skylight_34.rotation_euler = (2.16, 0.0, 0.9666)
ob_skylight_35.location = (0.0, 0.0, 0.0)
ob_skylight_35.rotation_euler = (2.356, 0.0, 0.9666)
ob_skylight_36.location = (0.0, 0.0, 0.0)
ob_skylight_36.rotation_euler = (2.553, 0.0, 0.9666)
ob_skylight_37.location = (0.0, 0.0, 0.0)
ob_skylight_37.rotation_euler = (2.749, 0.0, 0.9666)
ob_skylight_38.location = (0.0, 0.0, 0.0)
ob_skylight_38.rotation_euler = (2.945, 0.0, 0.9666)
ob_skylight_39.location = (0.0, 0.0, 0.0)
ob_skylight_39.rotation_euler = (1.571, 0.0, 1.208)
ob_skylight_40.location = (0.0, 0.0, 0.0)
ob_skylight_40.rotation_euler = (1.767, 0.0, 1.208)
ob_skylight_41.location = (0.0, 0.0, 0.0)
ob_skylight_41.rotation_euler = (1.963, 0.0, 1.208)
ob_skylight_42.location = (0.0, 0.0, 0.0)
ob_skylight_42.rotation_euler = (2.16, 0.0, 1.208)
ob_skylight_43.location = (0.0, 0.0, 0.0)
ob_skylight_43.rotation_euler = (2.356, 0.0, 1.208)
ob_skylight_44.location = (0.0, 0.0, 0.0)
ob_skylight_44.rotation_euler = (2.553, 0.0, 1.208)
ob_skylight_45.location = (0.0, 0.0, 0.0)
ob_skylight_45.rotation_euler = (2.749, 0.0, 1.208)
ob_skylight_46.location = (0.0, 0.0, 0.0)
ob_skylight_46.rotation_euler = (2.945, 0.0, 1.208)
ob_skylight_47.location = (0.0, 0.0, 0.0)
ob_skylight_47.rotation_euler = (1.571, 0.0, 1.45)
ob_skylight_48.location = (0.0, 0.0, 0.0)
ob_skylight_48.rotation_euler = (1.767, 0.0, 1.45)
ob_skylight_49.location = (0.0, 0.0, 0.0)
ob_skylight_49.rotation_euler = (1.963, 0.0, 1.45)
ob_skylight_50.location = (0.0, 0.0, 0.0)
ob_skylight_50.rotation_euler = (2.16, 0.0, 1.45)
ob_skylight_51.location = (0.0, 0.0, 0.0)
ob_skylight_51.rotation_euler = (2.356, 0.0, 1.45)
ob_skylight_52.location = (0.0, 0.0, 0.0)
ob_skylight_52.rotation_euler = (2.553, 0.0, 1.45)
ob_skylight_53.location = (0.0, 0.0, 0.0)
ob_skylight_53.rotation_euler = (2.749, 0.0, 1.45)
ob_skylight_54.location = (0.0, 0.0, 0.0)
ob_skylight_54.rotation_euler = (2.945, 0.0, 1.45)
ob_skylight_55.location = (0.0, 0.0, 0.0)
ob_skylight_55.rotation_euler = (1.571, 0.0, 1.692)
ob_skylight_56.location = (0.0, 0.0, 0.0)
ob_skylight_56.rotation_euler = (1.767, 0.0, 1.692)
ob_skylight_57.location = (0.0, 0.0, 0.0)
ob_skylight_57.rotation_euler = (1.963, 0.0, 1.692)
ob_skylight_58.location = (0.0, 0.0, 0.0)
ob_skylight_58.rotation_euler = (2.16, 0.0, 1.692)
ob_skylight_59.location = (0.0, 0.0, 0.0)
ob_skylight_59.rotation_euler = (2.356, 0.0, 1.692)
ob_skylight_60.location = (0.0, 0.0, 0.0)
ob_skylight_60.rotation_euler = (2.553, 0.0, 1.692)
ob_skylight_61.location = (0.0, 0.0, 0.0)
ob_skylight_61.rotation_euler = (2.749, 0.0, 1.692)
ob_skylight_62.location = (0.0, 0.0, 0.0)
ob_skylight_62.rotation_euler = (2.945, 0.0, 1.692)
ob_skylight_63.location = (0.0, 0.0, 0.0)
ob_skylight_63.rotation_euler = (1.571, 0.0, 1.933)
ob_skylight_64.location = (0.0, 0.0, 0.0)
ob_skylight_64.rotation_euler = (1.767, 0.0, 1.933)
ob_skylight_65.location = (0.0, 0.0, 0.0)
ob_skylight_65.rotation_euler = (1.963, 0.0, 1.933)
ob_skylight_66.location = (0.0, 0.0, 0.0)
ob_skylight_66.rotation_euler = (2.16, 0.0, 1.933)
ob_skylight_67.location = (0.0, 0.0, 0.0)
ob_skylight_67.rotation_euler = (2.356, 0.0, 1.933)
ob_skylight_68.location = (0.0, 0.0, 0.0)
ob_skylight_68.rotation_euler = (2.553, 0.0, 1.933)
ob_skylight_69.location = (0.0, 0.0, 0.0)
ob_skylight_69.rotation_euler = (2.749, 0.0, 1.933)
ob_skylight_70.location = (0.0, 0.0, 0.0)
ob_skylight_70.rotation_euler = (2.945, 0.0, 1.933)
ob_skylight_71.location = (0.0, 0.0, 0.0)
ob_skylight_71.rotation_euler = (1.571, 0.0, 2.175)
ob_skylight_72.location = (0.0, 0.0, 0.0)
ob_skylight_72.rotation_euler = (1.767, 0.0, 2.175)
ob_skylight_73.location = (0.0, 0.0, 0.0)
ob_skylight_73.rotation_euler = (1.963, 0.0, 2.175)
ob_skylight_74.location = (0.0, 0.0, 0.0)
ob_skylight_74.rotation_euler = (2.16, 0.0, 2.175)
ob_skylight_75.location = (0.0, 0.0, 0.0)
ob_skylight_75.rotation_euler = (2.356, 0.0, 2.175)
ob_skylight_76.location = (0.0, 0.0, 0.0)
ob_skylight_76.rotation_euler = (2.553, 0.0, 2.175)
ob_skylight_77.location = (0.0, 0.0, 0.0)
ob_skylight_77.rotation_euler = (2.749, 0.0, 2.175)
ob_skylight_78.location = (0.0, 0.0, 0.0)
ob_skylight_78.rotation_euler = (2.945, 0.0, 2.175)
ob_skylight_79.location = (0.0, 0.0, 0.0)
ob_skylight_79.rotation_euler = (1.571, 0.0, 2.417)
ob_skylight_80.location = (0.0, 0.0, 0.0)
ob_skylight_80.rotation_euler = (1.767, 0.0, 2.417)
ob_skylight_81.location = (0.0, 0.0, 0.0)
ob_skylight_81.rotation_euler = (1.963, 0.0, 2.417)
ob_skylight_82.location = (0.0, 0.0, 0.0)
ob_skylight_82.rotation_euler = (2.16, 0.0, 2.417)
ob_skylight_83.location = (0.0, 0.0, 0.0)
ob_skylight_83.rotation_euler = (2.356, 0.0, 2.417)
ob_skylight_84.location = (0.0, 0.0, 0.0)
ob_skylight_84.rotation_euler = (2.553, 0.0, 2.417)
ob_skylight_85.location = (0.0, 0.0, 0.0)
ob_skylight_85.rotation_euler = (2.749, 0.0, 2.417)
ob_skylight_86.location = (0.0, 0.0, 0.0)
ob_skylight_86.rotation_euler = (2.945, 0.0, 2.417)
ob_skylight_87.location = (0.0, 0.0, 0.0)
ob_skylight_87.rotation_euler = (1.571, 0.0, 2.658)
ob_skylight_88.location = (0.0, 0.0, 0.0)
ob_skylight_88.rotation_euler = (1.767, 0.0, 2.658)
ob_skylight_89.location = (0.0, 0.0, 0.0)
ob_skylight_89.rotation_euler = (1.963, 0.0, 2.658)
ob_skylight_90.location = (0.0, 0.0, 0.0)
ob_skylight_90.rotation_euler = (2.16, 0.0, 2.658)
ob_skylight_91.location = (0.0, 0.0, 0.0)
ob_skylight_91.rotation_euler = (2.356, 0.0, 2.658)
ob_skylight_92.location = (0.0, 0.0, 0.0)
ob_skylight_92.rotation_euler = (2.553, 0.0, 2.658)
ob_skylight_93.location = (0.0, 0.0, 0.0)
ob_skylight_93.rotation_euler = (2.749, 0.0, 2.658)
ob_skylight_94.location = (0.0, 0.0, 0.0)
ob_skylight_94.rotation_euler = (2.945, 0.0, 2.658)
ob_skylight_95.location = (0.0, 0.0, 0.0)
ob_skylight_95.rotation_euler = (1.571, 0.0, 2.9)
ob_skylight_96.location = (0.0, 0.0, 0.0)
ob_skylight_96.rotation_euler = (1.767, 0.0, 2.9)
ob_skylight_97.location = (0.0, 0.0, 0.0)
ob_skylight_97.rotation_euler = (1.963, 0.0, 2.9)
ob_skylight_98.location = (0.0, 0.0, 0.0)
ob_skylight_98.rotation_euler = (2.16, 0.0, 2.9)
ob_skylight_99.location = (0.0, 0.0, 0.0)
ob_skylight_99.rotation_euler = (2.356, 0.0, 2.9)
ob_skylight_100.location = (0.0, 0.0, 0.0)
ob_skylight_100.rotation_euler = (2.553, 0.0, 2.9)
ob_skylight_101.location = (0.0, 0.0, 0.0)
ob_skylight_101.rotation_euler = (2.749, 0.0, 2.9)
ob_skylight_102.location = (0.0, 0.0, 0.0)
ob_skylight_102.rotation_euler = (2.945, 0.0, 2.9)
ob_skylight_103.location = (0.0, 0.0, 0.0)
ob_skylight_103.rotation_euler = (1.571, 0.0, 3.142)
ob_skylight_104.location = (0.0, 0.0, 0.0)
ob_skylight_104.rotation_euler = (1.767, 0.0, 3.142)
ob_skylight_105.location = (0.0, 0.0, 0.0)
ob_skylight_105.rotation_euler = (1.963, 0.0, 3.142)
ob_skylight_106.location = (0.0, 0.0, 0.0)
ob_skylight_106.rotation_euler = (2.16, 0.0, 3.142)
ob_skylight_107.location = (0.0, 0.0, 0.0)
ob_skylight_107.rotation_euler = (2.356, 0.0, 3.142)
ob_skylight_108.location = (0.0, 0.0, 0.0)
ob_skylight_108.rotation_euler = (2.553, 0.0, 3.142)
ob_skylight_109.location = (0.0, 0.0, 0.0)
ob_skylight_109.rotation_euler = (2.749, 0.0, 3.142)
ob_skylight_110.location = (0.0, 0.0, 0.0)
ob_skylight_110.rotation_euler = (2.945, 0.0, 3.142)
ob_skylight_111.location = (0.0, 0.0, 0.0)
ob_skylight_111.rotation_euler = (1.571, 0.0, 3.383)
ob_skylight_112.location = (0.0, 0.0, 0.0)
ob_skylight_112.rotation_euler = (1.767, 0.0, 3.383)
ob_skylight_113.location = (0.0, 0.0, 0.0)
ob_skylight_113.rotation_euler = (1.963, 0.0, 3.383)
ob_skylight_114.location = (0.0, 0.0, 0.0)
ob_skylight_114.rotation_euler = (2.16, 0.0, 3.383)
ob_skylight_115.location = (0.0, 0.0, 0.0)
ob_skylight_115.rotation_euler = (2.356, 0.0, 3.383)
ob_skylight_116.location = (0.0, 0.0, 0.0)
ob_skylight_116.rotation_euler = (2.553, 0.0, 3.383)
ob_skylight_117.location = (0.0, 0.0, 0.0)
ob_skylight_117.rotation_euler = (2.749, 0.0, 3.383)
ob_skylight_118.location = (0.0, 0.0, 0.0)
ob_skylight_118.rotation_euler = (2.945, 0.0, 3.383)
ob_skylight_119.location = (0.0, 0.0, 0.0)
ob_skylight_119.rotation_euler = (1.571, 0.0, 3.625)
ob_skylight_120.location = (0.0, 0.0, 0.0)
ob_skylight_120.rotation_euler = (1.767, 0.0, 3.625)
ob_skylight_121.location = (0.0, 0.0, 0.0)
ob_skylight_121.rotation_euler = (1.963, 0.0, 3.625)
ob_skylight_122.location = (0.0, 0.0, 0.0)
ob_skylight_122.rotation_euler = (2.16, 0.0, 3.625)
ob_skylight_123.location = (0.0, 0.0, 0.0)
ob_skylight_123.rotation_euler = (2.356, 0.0, 3.625)
ob_skylight_124.location = (0.0, 0.0, 0.0)
ob_skylight_124.rotation_euler = (2.553, 0.0, 3.625)
ob_skylight_125.location = (0.0, 0.0, 0.0)
ob_skylight_125.rotation_euler = (2.749, 0.0, 3.625)
ob_skylight_126.location = (0.0, 0.0, 0.0)
ob_skylight_126.rotation_euler = (2.945, 0.0, 3.625)
ob_skylight_127.location = (0.0, 0.0, 0.0)
ob_skylight_127.rotation_euler = (1.571, 0.0, 3.867)
ob_skylight_128.location = (0.0, 0.0, 0.0)
ob_skylight_128.rotation_euler = (1.767, 0.0, 3.867)
ob_skylight_129.location = (0.0, 0.0, 0.0)
ob_skylight_129.rotation_euler = (1.963, 0.0, 3.867)
ob_skylight_130.location = (0.0, 0.0, 0.0)
ob_skylight_130.rotation_euler = (2.16, 0.0, 3.867)
ob_skylight_131.location = (0.0, 0.0, 0.0)
ob_skylight_131.rotation_euler = (2.356, 0.0, 3.867)
ob_skylight_132.location = (0.0, 0.0, 0.0)
ob_skylight_132.rotation_euler = (2.553, 0.0, 3.867)
ob_skylight_133.location = (0.0, 0.0, 0.0)
ob_skylight_133.rotation_euler = (2.749, 0.0, 3.867)
ob_skylight_134.location = (0.0, 0.0, 0.0)
ob_skylight_134.rotation_euler = (2.945, 0.0, 3.867)
ob_skylight_135.location = (0.0, 0.0, 0.0)
ob_skylight_135.rotation_euler = (1.571, 0.0, 4.108)
ob_skylight_136.location = (0.0, 0.0, 0.0)
ob_skylight_136.rotation_euler = (1.767, 0.0, 4.108)
ob_skylight_137.location = (0.0, 0.0, 0.0)
ob_skylight_137.rotation_euler = (1.963, 0.0, 4.108)
ob_skylight_138.location = (0.0, 0.0, 0.0)
ob_skylight_138.rotation_euler = (2.16, 0.0, 4.108)
ob_skylight_139.location = (0.0, 0.0, 0.0)
ob_skylight_139.rotation_euler = (2.356, 0.0, 4.108)
ob_skylight_140.location = (0.0, 0.0, 0.0)
ob_skylight_140.rotation_euler = (2.553, 0.0, 4.108)
ob_skylight_141.location = (0.0, 0.0, 0.0)
ob_skylight_141.rotation_euler = (2.749, 0.0, 4.108)
ob_skylight_142.location = (0.0, 0.0, 0.0)
ob_skylight_142.rotation_euler = (2.945, 0.0, 4.108)
ob_skylight_143.location = (0.0, 0.0, 0.0)
ob_skylight_143.rotation_euler = (1.571, 0.0, 4.35)
ob_skylight_144.location = (0.0, 0.0, 0.0)
ob_skylight_144.rotation_euler = (1.767, 0.0, 4.35)
ob_skylight_145.location = (0.0, 0.0, 0.0)
ob_skylight_145.rotation_euler = (1.963, 0.0, 4.35)
ob_skylight_146.location = (0.0, 0.0, 0.0)
ob_skylight_146.rotation_euler = (2.16, 0.0, 4.35)
ob_skylight_147.location = (0.0, 0.0, 0.0)
ob_skylight_147.rotation_euler = (2.356, 0.0, 4.35)
ob_skylight_148.location = (0.0, 0.0, 0.0)
ob_skylight_148.rotation_euler = (2.553, 0.0, 4.35)
ob_skylight_149.location = (0.0, 0.0, 0.0)
ob_skylight_149.rotation_euler = (2.749, 0.0, 4.35)
ob_skylight_150.location = (0.0, 0.0, 0.0)
ob_skylight_150.rotation_euler = (2.945, 0.0, 4.35)
ob_skylight_151.location = (0.0, 0.0, 0.0)
ob_skylight_151.rotation_euler = (1.571, 0.0, 4.592)
ob_skylight_152.location = (0.0, 0.0, 0.0)
ob_skylight_152.rotation_euler = (1.767, 0.0, 4.592)
ob_skylight_153.location = (0.0, 0.0, 0.0)
ob_skylight_153.rotation_euler = (1.963, 0.0, 4.592)
ob_skylight_154.location = (0.0, 0.0, 0.0)
ob_skylight_154.rotation_euler = (2.16, 0.0, 4.592)
ob_skylight_155.location = (0.0, 0.0, 0.0)
ob_skylight_155.rotation_euler = (2.356, 0.0, 4.592)
ob_skylight_156.location = (0.0, 0.0, 0.0)
ob_skylight_156.rotation_euler = (2.553, 0.0, 4.592)
ob_skylight_157.location = (0.0, 0.0, 0.0)
ob_skylight_157.rotation_euler = (2.749, 0.0, 4.592)
ob_skylight_158.location = (0.0, 0.0, 0.0)
ob_skylight_158.rotation_euler = (2.945, 0.0, 4.592)
ob_skylight_159.location = (0.0, 0.0, 0.0)
ob_skylight_159.rotation_euler = (1.571, 0.0, 4.833)
ob_skylight_160.location = (0.0, 0.0, 0.0)
ob_skylight_160.rotation_euler = (1.767, 0.0, 4.833)
ob_skylight_161.location = (0.0, 0.0, 0.0)
ob_skylight_161.rotation_euler = (1.963, 0.0, 4.833)
ob_skylight_162.location = (0.0, 0.0, 0.0)
ob_skylight_162.rotation_euler = (2.16, 0.0, 4.833)
ob_skylight_163.location = (0.0, 0.0, 0.0)
ob_skylight_163.rotation_euler = (2.356, 0.0, 4.833)
ob_skylight_164.location = (0.0, 0.0, 0.0)
ob_skylight_164.rotation_euler = (2.553, 0.0, 4.833)
ob_skylight_165.location = (0.0, 0.0, 0.0)
ob_skylight_165.rotation_euler = (2.749, 0.0, 4.833)
ob_skylight_166.location = (0.0, 0.0, 0.0)
ob_skylight_166.rotation_euler = (2.945, 0.0, 4.833)
ob_skylight_167.location = (0.0, 0.0, 0.0)
ob_skylight_167.rotation_euler = (1.571, 0.0, 5.075)
ob_skylight_168.location = (0.0, 0.0, 0.0)
ob_skylight_168.rotation_euler = (1.767, 0.0, 5.075)
ob_skylight_169.location = (0.0, 0.0, 0.0)
ob_skylight_169.rotation_euler = (1.963, 0.0, 5.075)
ob_skylight_170.location = (0.0, 0.0, 0.0)
ob_skylight_170.rotation_euler = (2.16, 0.0, 5.075)
ob_skylight_171.location = (0.0, 0.0, 0.0)
ob_skylight_171.rotation_euler = (2.356, 0.0, 5.075)
ob_skylight_172.location = (0.0, 0.0, 0.0)
ob_skylight_172.rotation_euler = (2.553, 0.0, 5.075)
ob_skylight_173.location = (0.0, 0.0, 0.0)
ob_skylight_173.rotation_euler = (2.749, 0.0, 5.075)
ob_skylight_174.location = (0.0, 0.0, 0.0)
ob_skylight_174.rotation_euler = (2.945, 0.0, 5.075)
ob_skylight_175.location = (0.0, 0.0, 0.0)
ob_skylight_175.rotation_euler = (1.571, 0.0, 5.317)
ob_skylight_176.location = (0.0, 0.0, 0.0)
ob_skylight_176.rotation_euler = (1.767, 0.0, 5.317)
ob_skylight_177.location = (0.0, 0.0, 0.0)
ob_skylight_177.rotation_euler = (1.963, 0.0, 5.317)
ob_skylight_178.location = (0.0, 0.0, 0.0)
ob_skylight_178.rotation_euler = (2.16, 0.0, 5.317)
ob_skylight_179.location = (0.0, 0.0, 0.0)
ob_skylight_179.rotation_euler = (2.356, 0.0, 5.317)
ob_skylight_180.location = (0.0, 0.0, 0.0)
ob_skylight_180.rotation_euler = (2.553, 0.0, 5.317)
ob_skylight_181.location = (0.0, 0.0, 0.0)
ob_skylight_181.rotation_euler = (2.749, 0.0, 5.317)
ob_skylight_182.location = (0.0, 0.0, 0.0)
ob_skylight_182.rotation_euler = (2.945, 0.0, 5.317)
ob_skylight_183.location = (0.0, 0.0, 0.0)
ob_skylight_183.rotation_euler = (1.571, 0.0, 5.558)
ob_skylight_184.location = (0.0, 0.0, 0.0)
ob_skylight_184.rotation_euler = (1.767, 0.0, 5.558)
ob_skylight_185.location = (0.0, 0.0, 0.0)
ob_skylight_185.rotation_euler = (1.963, 0.0, 5.558)
ob_skylight_186.location = (0.0, 0.0, 0.0)
ob_skylight_186.rotation_euler = (2.16, 0.0, 5.558)
ob_skylight_187.location = (0.0, 0.0, 0.0)
ob_skylight_187.rotation_euler = (2.356, 0.0, 5.558)
ob_skylight_188.location = (0.0, 0.0, 0.0)
ob_skylight_188.rotation_euler = (2.553, 0.0, 5.558)
ob_skylight_189.location = (0.0, 0.0, 0.0)
ob_skylight_189.rotation_euler = (2.749, 0.0, 5.558)
ob_skylight_190.location = (0.0, 0.0, 0.0)
ob_skylight_190.rotation_euler = (2.945, 0.0, 5.558)
ob_skylight_191.location = (0.0, 0.0, 0.0)
ob_skylight_191.rotation_euler = (1.571, 0.0, 5.8)
ob_skylight_192.location = (0.0, 0.0, 0.0)
ob_skylight_192.rotation_euler = (1.767, 0.0, 5.8)
ob_skylight_193.location = (0.0, 0.0, 0.0)
ob_skylight_193.rotation_euler = (1.963, 0.0, 5.8)
ob_skylight_194.location = (0.0, 0.0, 0.0)
ob_skylight_194.rotation_euler = (2.16, 0.0, 5.8)
ob_skylight_195.location = (0.0, 0.0, 0.0)
ob_skylight_195.rotation_euler = (2.356, 0.0, 5.8)
ob_skylight_196.location = (0.0, 0.0, 0.0)
ob_skylight_196.rotation_euler = (2.553, 0.0, 5.8)
ob_skylight_197.location = (0.0, 0.0, 0.0)
ob_skylight_197.rotation_euler = (2.749, 0.0, 5.8)
ob_skylight_198.location = (0.0, 0.0, 0.0)
ob_skylight_198.rotation_euler = (2.945, 0.0, 5.8)
ob_skylight_199.location = (0.0, 0.0, 0.0)
ob_skylight_199.rotation_euler = (1.963, 0.0, 0.2417)
ob_armature.location = (0.0, 0.0, 0.0)
ob_10_dome_sky.parent = ob_armature
ob_10_dome_sky.location = (0.0, 0.0, 0.0)
ob_10_dome_sky.rotation_euler = (0.0, 0.0, -1.571)
_vg = ob_10_dome_sky.vertex_groups.new(name='sky')
_vg.add([0, 1, 2, 3, 4, 5, 6, 7, 8, 9, 10, 11, 12, 13, 14, 15, 16, 17, 18, 19, 20, 21, 22, 23, 24], 1.0, 'REPLACE')
_m = ob_10_dome_sky.modifiers.new('armature', 'ARMATURE')
_m.object = ob_armature
ob_20_ring_sky.parent = ob_armature
ob_20_ring_sky.location = (0.0, 0.0, 0.0)
ob_20_ring_sky.rotation_euler = (0.0, 0.0, -1.571)
_vg = ob_20_ring_sky.vertex_groups.new(name='sky')
_vg.add([0, 1, 2, 3, 4, 5, 6, 7, 8, 9, 10, 11, 12, 13, 14, 15, 16, 17, 18, 19, 20, 21, 22, 23, 24, 25, 26, 27, 28, 29, 30, 31, 32, 33, 34, 35, 36, 37, 38, 39, 40, 41, 42, 43, 44, 45, 46, 47, 48, 49, 50, 51, 52, 53, 54, 55, 56, 57, 58, 59, 60, 61, 62, 63, 64, 65, 66, 67, 68, 69, 70, 71, 72, 73, 74, 75, 76, 77, 78, 79, 80, 81, 82, 83, 84, 85, 86, 87, 88, 89, 90, 91, 92, 93, 94, 95, 96, 97, 98, 99, 100, 101, 102, 103, 104, 105, 106, 107, 108, 109, 110, 111], 1.0, 'REPLACE')
_m = ob_20_ring_sky.modifiers.new('armature', 'ARMATURE')
_m.object = ob_armature
ob_30_clouds_sky.parent = ob_armature
ob_30_clouds_sky.location = (0.0, 0.0, 0.0)
ob_30_clouds_sky.rotation_euler = (0.0, 0.0, -1.571)
_vg = ob_30_clouds_sky.vertex_groups.new(name='sky')
_vg.add([0, 1, 2, 3, 4, 5, 6, 7, 8, 9, 10, 11, 12, 13, 14, 15, 16, 17, 18, 19, 20, 21, 22, 23, 24, 25], 1.0, 'REPLACE')
_m = ob_30_clouds_sky.modifiers.new('armature', 'ARMATURE')
_m.object = ob_armature
ob_40_ship_sky.parent = ob_armature
ob_40_ship_sky.location = (0.0, 0.0, 0.0)
ob_40_ship_sky.rotation_euler = (0.0, 0.0, -1.571)
_vg = ob_40_ship_sky.vertex_groups.new(name='sky')
_vg.add([0, 1, 2, 3], 1.0, 'REPLACE')
_m = ob_40_ship_sky.modifiers.new('armature', 'ARMATURE')
_m.object = ob_armature
ob_40_wall_sky.parent = ob_armature
ob_40_wall_sky.location = (0.0, 0.0, 0.0)
ob_40_wall_sky.rotation_euler = (0.0, 0.0, -1.571)
_vg = ob_40_wall_sky.vertex_groups.new(name='sky')
_vg.add([0, 1, 2, 3], 1.0, 'REPLACE')
_m = ob_40_wall_sky.modifiers.new('armature', 'ARMATURE')
_m.object = ob_armature

# ---- collection membership
scene.collection.objects.link(ob_skylight_0)
scene.collection.objects.link(ob_skylight_1)
scene.collection.objects.link(ob_skylight_2)
scene.collection.objects.link(ob_skylight_3)
scene.collection.objects.link(ob_skylight_4)
scene.collection.objects.link(ob_skylight_5)
scene.collection.objects.link(ob_skylight_6)
scene.collection.objects.link(ob_skylight_7)
scene.collection.objects.link(ob_skylight_8)
scene.collection.objects.link(ob_skylight_9)
scene.collection.objects.link(ob_skylight_10)
scene.collection.objects.link(ob_skylight_11)
scene.collection.objects.link(ob_skylight_12)
scene.collection.objects.link(ob_skylight_13)
scene.collection.objects.link(ob_skylight_14)
scene.collection.objects.link(ob_skylight_15)
scene.collection.objects.link(ob_skylight_16)
scene.collection.objects.link(ob_skylight_17)
scene.collection.objects.link(ob_skylight_18)
scene.collection.objects.link(ob_skylight_19)
scene.collection.objects.link(ob_skylight_20)
scene.collection.objects.link(ob_skylight_21)
scene.collection.objects.link(ob_skylight_22)
scene.collection.objects.link(ob_skylight_23)
scene.collection.objects.link(ob_skylight_24)
scene.collection.objects.link(ob_skylight_25)
scene.collection.objects.link(ob_skylight_26)
scene.collection.objects.link(ob_skylight_27)
scene.collection.objects.link(ob_skylight_28)
scene.collection.objects.link(ob_skylight_29)
scene.collection.objects.link(ob_skylight_30)
scene.collection.objects.link(ob_skylight_31)
scene.collection.objects.link(ob_skylight_32)
scene.collection.objects.link(ob_skylight_33)
scene.collection.objects.link(ob_skylight_34)
scene.collection.objects.link(ob_skylight_35)
scene.collection.objects.link(ob_skylight_36)
scene.collection.objects.link(ob_skylight_37)
scene.collection.objects.link(ob_skylight_38)
scene.collection.objects.link(ob_skylight_39)
scene.collection.objects.link(ob_skylight_40)
scene.collection.objects.link(ob_skylight_41)
scene.collection.objects.link(ob_skylight_42)
scene.collection.objects.link(ob_skylight_43)
scene.collection.objects.link(ob_skylight_44)
scene.collection.objects.link(ob_skylight_45)
scene.collection.objects.link(ob_skylight_46)
scene.collection.objects.link(ob_skylight_47)
scene.collection.objects.link(ob_skylight_48)
scene.collection.objects.link(ob_skylight_49)
scene.collection.objects.link(ob_skylight_50)
scene.collection.objects.link(ob_skylight_51)
scene.collection.objects.link(ob_skylight_52)
scene.collection.objects.link(ob_skylight_53)
scene.collection.objects.link(ob_skylight_54)
scene.collection.objects.link(ob_skylight_55)
scene.collection.objects.link(ob_skylight_56)
scene.collection.objects.link(ob_skylight_57)
scene.collection.objects.link(ob_skylight_58)
scene.collection.objects.link(ob_skylight_59)
scene.collection.objects.link(ob_skylight_60)
scene.collection.objects.link(ob_skylight_61)
scene.collection.objects.link(ob_skylight_62)
scene.collection.objects.link(ob_skylight_63)
scene.collection.objects.link(ob_skylight_64)
scene.collection.objects.link(ob_skylight_65)
scene.collection.objects.link(ob_skylight_66)
scene.collection.objects.link(ob_skylight_67)
scene.collection.objects.link(ob_skylight_68)
scene.collection.objects.link(ob_skylight_69)
scene.collection.objects.link(ob_skylight_70)
scene.collection.objects.link(ob_skylight_71)
scene.collection.objects.link(ob_skylight_72)
scene.collection.objects.link(ob_skylight_73)
scene.collection.objects.link(ob_skylight_74)
scene.collection.objects.link(ob_skylight_75)
scene.collection.objects.link(ob_skylight_76)
scene.collection.objects.link(ob_skylight_77)
scene.collection.objects.link(ob_skylight_78)
scene.collection.objects.link(ob_skylight_79)
scene.collection.objects.link(ob_skylight_80)
scene.collection.objects.link(ob_skylight_81)
scene.collection.objects.link(ob_skylight_82)
scene.collection.objects.link(ob_skylight_83)
scene.collection.objects.link(ob_skylight_84)
scene.collection.objects.link(ob_skylight_85)
scene.collection.objects.link(ob_skylight_86)
scene.collection.objects.link(ob_skylight_87)
scene.collection.objects.link(ob_skylight_88)
scene.collection.objects.link(ob_skylight_89)
scene.collection.objects.link(ob_skylight_90)
scene.collection.objects.link(ob_skylight_91)
scene.collection.objects.link(ob_skylight_92)
scene.collection.objects.link(ob_skylight_93)
scene.collection.objects.link(ob_skylight_94)
scene.collection.objects.link(ob_skylight_95)
scene.collection.objects.link(ob_skylight_96)
scene.collection.objects.link(ob_skylight_97)
scene.collection.objects.link(ob_skylight_98)
scene.collection.objects.link(ob_skylight_99)
scene.collection.objects.link(ob_skylight_100)
scene.collection.objects.link(ob_skylight_101)
scene.collection.objects.link(ob_skylight_102)
scene.collection.objects.link(ob_skylight_103)
scene.collection.objects.link(ob_skylight_104)
scene.collection.objects.link(ob_skylight_105)
scene.collection.objects.link(ob_skylight_106)
scene.collection.objects.link(ob_skylight_107)
scene.collection.objects.link(ob_skylight_108)
scene.collection.objects.link(ob_skylight_109)
scene.collection.objects.link(ob_skylight_110)
scene.collection.objects.link(ob_skylight_111)
scene.collection.objects.link(ob_skylight_112)
scene.collection.objects.link(ob_skylight_113)
scene.collection.objects.link(ob_skylight_114)
scene.collection.objects.link(ob_skylight_115)
scene.collection.objects.link(ob_skylight_116)
scene.collection.objects.link(ob_skylight_117)
scene.collection.objects.link(ob_skylight_118)
scene.collection.objects.link(ob_skylight_119)
scene.collection.objects.link(ob_skylight_120)
scene.collection.objects.link(ob_skylight_121)
scene.collection.objects.link(ob_skylight_122)
scene.collection.objects.link(ob_skylight_123)
scene.collection.objects.link(ob_skylight_124)
scene.collection.objects.link(ob_skylight_125)
scene.collection.objects.link(ob_skylight_126)
scene.collection.objects.link(ob_skylight_127)
scene.collection.objects.link(ob_skylight_128)
scene.collection.objects.link(ob_skylight_129)
scene.collection.objects.link(ob_skylight_130)
scene.collection.objects.link(ob_skylight_131)
scene.collection.objects.link(ob_skylight_132)
scene.collection.objects.link(ob_skylight_133)
scene.collection.objects.link(ob_skylight_134)
scene.collection.objects.link(ob_skylight_135)
scene.collection.objects.link(ob_skylight_136)
scene.collection.objects.link(ob_skylight_137)
scene.collection.objects.link(ob_skylight_138)
scene.collection.objects.link(ob_skylight_139)
scene.collection.objects.link(ob_skylight_140)
scene.collection.objects.link(ob_skylight_141)
scene.collection.objects.link(ob_skylight_142)
scene.collection.objects.link(ob_skylight_143)
scene.collection.objects.link(ob_skylight_144)
scene.collection.objects.link(ob_skylight_145)
scene.collection.objects.link(ob_skylight_146)
scene.collection.objects.link(ob_skylight_147)
scene.collection.objects.link(ob_skylight_148)
scene.collection.objects.link(ob_skylight_149)
scene.collection.objects.link(ob_skylight_150)
scene.collection.objects.link(ob_skylight_151)
scene.collection.objects.link(ob_skylight_152)
scene.collection.objects.link(ob_skylight_153)
scene.collection.objects.link(ob_skylight_154)
scene.collection.objects.link(ob_skylight_155)
scene.collection.objects.link(ob_skylight_156)
scene.collection.objects.link(ob_skylight_157)
scene.collection.objects.link(ob_skylight_158)
scene.collection.objects.link(ob_skylight_159)
scene.collection.objects.link(ob_skylight_160)
scene.collection.objects.link(ob_skylight_161)
scene.collection.objects.link(ob_skylight_162)
scene.collection.objects.link(ob_skylight_163)
scene.collection.objects.link(ob_skylight_164)
scene.collection.objects.link(ob_skylight_165)
scene.collection.objects.link(ob_skylight_166)
scene.collection.objects.link(ob_skylight_167)
scene.collection.objects.link(ob_skylight_168)
scene.collection.objects.link(ob_skylight_169)
scene.collection.objects.link(ob_skylight_170)
scene.collection.objects.link(ob_skylight_171)
scene.collection.objects.link(ob_skylight_172)
scene.collection.objects.link(ob_skylight_173)
scene.collection.objects.link(ob_skylight_174)
scene.collection.objects.link(ob_skylight_175)
scene.collection.objects.link(ob_skylight_176)
scene.collection.objects.link(ob_skylight_177)
scene.collection.objects.link(ob_skylight_178)
scene.collection.objects.link(ob_skylight_179)
scene.collection.objects.link(ob_skylight_180)
scene.collection.objects.link(ob_skylight_181)
scene.collection.objects.link(ob_skylight_182)
scene.collection.objects.link(ob_skylight_183)
scene.collection.objects.link(ob_skylight_184)
scene.collection.objects.link(ob_skylight_185)
scene.collection.objects.link(ob_skylight_186)
scene.collection.objects.link(ob_skylight_187)
scene.collection.objects.link(ob_skylight_188)
scene.collection.objects.link(ob_skylight_189)
scene.collection.objects.link(ob_skylight_190)
scene.collection.objects.link(ob_skylight_191)
scene.collection.objects.link(ob_skylight_192)
scene.collection.objects.link(ob_skylight_193)
scene.collection.objects.link(ob_skylight_194)
scene.collection.objects.link(ob_skylight_195)
scene.collection.objects.link(ob_skylight_196)
scene.collection.objects.link(ob_skylight_197)
scene.collection.objects.link(ob_skylight_198)
scene.collection.objects.link(ob_skylight_199)
col_sky_bsp_00.objects.link(ob_armature)
col_meshes.objects.link(ob_10_dome_sky)
col_meshes.objects.link(ob_20_ring_sky)
col_meshes.objects.link(ob_30_clouds_sky)
col_meshes.objects.link(ob_40_ship_sky)
col_meshes.objects.link(ob_40_wall_sky)

# ---- scene / render settings (as saved in the file)
scene.frame_start = 1; scene.frame_end = 250; scene.frame_set(1)
scene.render.engine = 'BLENDER_EEVEE_NEXT'
scene.render.image_settings.tiff_codec = 'LZW'
scene.render.fps = 30
bpy.context.view_layer.update()

# ---- added for rendering (the .blend has no active camera): camera
cam_auto = bpy.data.cameras.new('AutoCamera')
cam_auto.lens = 50.0
cam_auto.sensor_width = 36.0
cam_auto.clip_end = 943314.0
ob_auto_camera = bpy.data.objects.new('AutoCamera', cam_auto)
scene.collection.objects.link(ob_auto_camera)
ob_auto_camera.location = (53757.3, -64501.6, 61421.4)
ob_auto_camera.rotation_euler = (1.09748, -7.21219e-08, 0.694738)
scene.camera = ob_auto_camera
bpy.context.view_layer.update()
